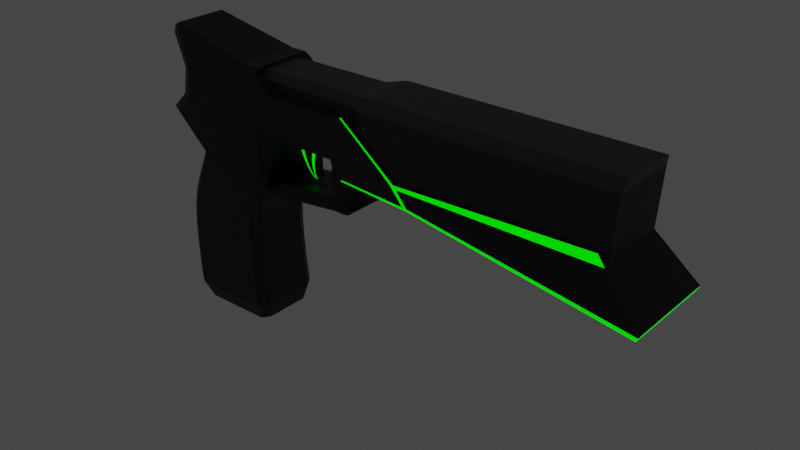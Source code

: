 # Source: pistol.blend  (saved by Blender 2.82.7; exported with 4.5.12 LTS)
import bpy
from mathutils import Matrix  # noqa: F401  (used for matrix-valued properties, if any)

bpy.ops.wm.read_factory_settings(use_empty=True)
scene = bpy.context.scene
scene.name = 'Scene'

# ---- collections
col_collection = bpy.data.collections.new('Collection'); scene.collection.children.link(col_collection)

# ---- materials (node trees are filled in below, after node groups)
mat_material_002 = bpy.data.materials.new('Material.002')
mat_material_002.use_transparent_shadow = False
mat_material_004 = bpy.data.materials.new('Material.004')
mat_material_004.use_transparent_shadow = False
mat_material_001 = bpy.data.materials.new('Material.001')
mat_material_001.use_transparent_shadow = False
mat_material_003 = bpy.data.materials.new('Material.003')
mat_material_003.use_transparent_shadow = False

# ---- material node trees
mat_material_002.use_nodes = True; mat_material_002.node_tree.nodes.clear()
_N = mat_material_002.node_tree.nodes; _L = mat_material_002.node_tree.links
n0 = _N.new('ShaderNodeOutputMaterial'); n0.name = 'Material Output'; n0.location = (300, 300)
n1 = _N.new('ShaderNodeBsdfPrincipled'); n1.name = 'Principled BSDF'; n1.location = (10, 300)
n1.distribution = 'GGX'
n1.subsurface_method = 'BURLEY'
n1.inputs[0].default_value = (0.06529, 0.06529, 0.06529, 1.0)
n1.inputs[3].default_value = 1.45
n1.inputs[27].default_value = (0.0, 0.0, 0.0, 1.0)
n1.inputs[28].default_value = 1.0
_L.new(n1.outputs[0], n0.inputs[0])
n0.is_active_output = True
mat_material_004.use_nodes = True; mat_material_004.node_tree.nodes.clear()
_N = mat_material_004.node_tree.nodes; _L = mat_material_004.node_tree.links
n0 = _N.new('ShaderNodeOutputMaterial'); n0.name = 'Material Output'; n0.location = (300, 300)
n1 = _N.new('ShaderNodeBsdfPrincipled'); n1.name = 'Principled BSDF'; n1.location = (10, 300)
n1.distribution = 'GGX'
n1.subsurface_method = 'BURLEY'
n1.inputs[0].default_value = (0.01607, 0.01607, 0.01607, 1.0)
n1.inputs[3].default_value = 1.45
n1.inputs[27].default_value = (0.0, 0.0, 0.0, 1.0)
n1.inputs[28].default_value = 1.0
_L.new(n1.outputs[0], n0.inputs[0])
n0.is_active_output = True
mat_material_001.use_nodes = True; mat_material_001.node_tree.nodes.clear()
_N = mat_material_001.node_tree.nodes; _L = mat_material_001.node_tree.links
n0 = _N.new('ShaderNodeOutputMaterial'); n0.name = 'Material Output'; n0.location = (300, 300)
n1 = _N.new('ShaderNodeBsdfPrincipled'); n1.name = 'Principled BSDF'; n1.location = (10, 300)
n1.distribution = 'GGX'
n1.subsurface_method = 'BURLEY'
n1.inputs[0].default_value = (0.007221, 0.007221, 0.007221, 1.0)
n1.inputs[3].default_value = 1.45
n1.inputs[27].default_value = (0.0, 0.0, 0.0, 1.0)
n1.inputs[28].default_value = 1.0
_L.new(n1.outputs[0], n0.inputs[0])
n0.is_active_output = True
mat_material_003.use_nodes = True; mat_material_003.node_tree.nodes.clear()
_N = mat_material_003.node_tree.nodes; _L = mat_material_003.node_tree.links
n0 = _N.new('ShaderNodeOutputMaterial'); n0.name = 'Material Output'; n0.location = (300, 300)
n1 = _N.new('ShaderNodeEmission'); n1.name = 'Emission'; n1.location = (10, 300)
n1.inputs[0].default_value = (0.0001562, 0.2476, 0.0, 1.0)
n1.inputs[1].default_value = 5.0
_L.new(n1.outputs[0], n0.inputs[0])
n0.is_active_output = True

# ---- world
world_world = bpy.data.worlds.new('World'); scene.world = world_world
world_world.use_nodes = True; world_world.node_tree.nodes.clear()
_N = world_world.node_tree.nodes; _L = world_world.node_tree.links
n0 = _N.new('ShaderNodeOutputWorld'); n0.name = 'World Output'; n0.location = (300, 300)
n1 = _N.new('ShaderNodeBackground'); n1.name = 'Background'; n1.location = (10, 300)
n1.inputs[0].default_value = (0.05088, 0.05088, 0.05088, 1.0)
_L.new(n1.outputs[0], n0.inputs[0])
n0.is_active_output = True
world_world.color = (0.05088, 0.05088, 0.05088)
world_world.use_sun_shadow = False
world_world.sun_shadow_jitter_overblur = 0.0

# ---- meshes
me_cube_001 = bpy.data.meshes.new('Cube.001')
me_cube_001.from_pydata([(-0.9223, -0.8854, -0.8598), (-0.9223, -0.6163, 0.8904), (-0.9223, 0.8854, -0.8598), (-0.9223, 0.6163, 0.8904), (0.9425, -1.0, -1.0), (1.0, -0.811, 1.0), (0.9425, 1.0, -1.0), (1.0, 0.811, 1.0), (-0.9223, -0.76, 0.64), (-0.9223, 0.76, 0.64), (0.9713, 1.0, 0.6706), (0.9713, -1.0, 0.6706), (-0.7939, 1.0, -1.0), (-0.7878, 0.811, 1.0), (-0.7939, -1.0, -1.0), (-0.7878, -0.811, 1.0), (-0.7908, -1.0, 0.6706), (-0.7908, 1.0, 0.6706), (-1.658, 0.8854, -0.8598), (-1.658, -0.8854, -0.8598), (-1.688, -0.76, 0.64), (-1.688, -0.6163, 0.8904), (-1.688, 0.6163, 0.8904), (-1.688, 0.76, 0.64)], [], [(1, 3, 22, 21), (17, 13, 7, 10), (10, 7, 5, 11), (16, 15, 1, 8), (12, 6, 4, 14), (13, 3, 1, 15), (14, 16, 8, 0), (6, 10, 11, 4), (12, 17, 10, 6), (3, 9, 23, 22), (2, 9, 17, 12), (4, 11, 16, 14), (7, 13, 15, 5), (2, 12, 14, 0), (11, 5, 15, 16), (9, 3, 13, 17), (20, 21, 22, 23), (19, 20, 23, 18), (2, 0, 19, 18), (9, 2, 18, 23), (0, 8, 20, 19), (8, 1, 21, 20)])
me_cube_001.polygons.foreach_set('material_index', [0, 0, 0, 0, 0, 0, 1, 1, 1, 0, 1, 1, 0, 0, 0, 0, 0, 0, 0, 1, 1, 0])
_uv = me_cube_001.uv_layers.new(name='UVMap')
_uv.uv.foreach_set('vector', [0.875, 0.75, 0.875, 0.5, 0.875, 0.5, 0.875, 0.75, 0.5, 0.2765, 0.625, 0.2765, 0.625, 0.5, 0.5, 0.5, 0.5, 0.5, 0.625, 0.5, 0.625, 0.75, 0.5, 0.75, 0.5, 0.9735, 0.625, 0.9735, 0.625, 1.0, 0.5, 1.0, 0.1515, 0.5, 0.375, 0.5, 0.375, 0.75, 0.1515, 0.75, 0.8485, 0.5, 0.875, 0.5, 0.875, 0.75, 0.8485, 0.75, 0.375, 0.9735, 0.5, 0.9735, 0.5, 1.0, 0.375, 1.0, 0.375, 0.5, 0.5, 0.5, 0.5, 0.75, 0.375, 0.75, 0.375, 0.2765, 0.5, 0.2765, 0.5, 0.5, 0.375, 0.5, 0.625, 0.25, 0.5, 0.25, 0.5, 0.25, 0.625, 0.25, 0.375, 0.25, 0.5, 0.25, 0.5, 0.2765, 0.375, 0.2765, 0.375, 0.75, 0.5, 0.75, 0.5, 0.9735, 0.375, 0.9735, 0.625, 0.5, 0.8485, 0.5, 0.8485, 0.75, 0.625, 0.75, 0.125, 0.5, 0.1515, 0.5, 0.1515, 0.75, 0.125, 0.75, 0.5, 0.75, 0.625, 0.75, 0.625, 0.9735, 0.5, 0.9735, 0.5, 0.25, 0.625, 0.25, 0.625, 0.2765, 0.5, 0.2765, 0.5, 0.0, 0.625, 0.0, 0.625, 0.25, 0.5, 0.25, 0.375, 0.0, 0.5, 0.0, 0.5, 0.25, 0.375, 0.25, 0.125, 0.5, 0.125, 0.75, 0.125, 0.75, 0.125, 0.5, 0.5, 0.25, 0.375, 0.25, 0.375, 0.25, 0.5, 0.25, 0.375, 1.0, 0.5, 1.0, 0.5, 1.0, 0.375, 1.0, 0.5, 1.0, 0.625, 1.0, 0.625, 1.0, 0.5, 1.0])
me_cube_001.materials.append(mat_material_002)
me_cube_001.materials.append(mat_material_004)
me_cube_001.use_remesh_fix_poles = True
me_cube_001.use_remesh_preserve_attributes = False
me_cube_001.use_mirror_vertex_groups = False
me_cube_001.update()
me_cube_002 = bpy.data.meshes.new('Cube.002')
me_cube_002.from_pydata([(-0.9319, -0.8589, 0.7434), (-1.0, -0.8283, 1.0), (-0.9319, 0.8589, 0.7434), (-1.0, 0.8283, 1.0), (1.187, -1.071, -0.08686), (0.8799, -0.8286, 1.12), (1.187, 1.071, -0.08686), (0.8799, 0.8286, 1.12), (-0.9319, -0.8589, 0.7717), (-0.9319, 0.8589, 0.7717), (1.205, 1.116, 0.01683), (1.206, -1.116, 0.01683), (-0.4163, 0.8415, 0.6007), (-0.5221, 0.8246, 1.031), (-0.4164, -0.8415, 0.6007), (-0.5221, -0.8246, 1.031), (-0.4116, -0.8521, 0.6482), (-0.4117, 0.8521, 0.6482), (-1.0, -0.8273, 2.034), (-1.0, 0.8273, 2.034), (-0.9254, -0.831, 2.065), (-0.9254, 0.831, 2.065), (-1.0, -0.6448, 1.0), (-1.0, 0.6448, 1.0), (-1.0, -0.8273, 2.034), (-1.0, 0.8273, 2.034), (-1.586, -0.6326, 1.0), (-1.586, 0.6326, 1.0), (-1.586, -0.8273, 2.034), (-1.586, 0.8273, 2.034), (-2.572, -0.645, 1.0), (-2.572, 0.645, 1.0), (-2.417, -0.6561, 2.011), (-2.417, 0.6561, 2.011), (-1.685, -0.6898, 2.508), (-1.685, 0.6898, 2.508), (-2.542, -0.5088, 2.844), (-2.542, 0.5088, 2.844), (-1.758, -0.5241, -3.554), (-1.758, 0.5242, -3.554), (-2.354, -0.5886, -3.554), (-2.354, 0.5887, -3.554), (-2.262, 0.691, 0.226), (-2.262, -0.691, 0.226), (-1.649, 0.6153, 0.226), (-1.649, -0.6153, 0.226), (-1.0, 0.8281, 1.233), (-0.6128, 0.826, 1.263), (-0.6128, -0.826, 1.263), (-1.0, -0.8281, 1.233), (-1.0, 0.8281, 1.233), (-1.0, -0.8281, 1.233), (-1.586, 0.8281, 1.233), (-1.586, -0.8281, 1.233), (-2.449, 0.6567, 1.376), (-2.449, -0.6567, 1.376), (-2.31, 0.691, -0.152), (-2.362, 0.691, -0.5301), (-2.401, 0.691, -0.9081), (-2.426, 0.691, -1.286), (-2.436, 0.691, -1.664), (-2.438, 0.691, -2.042), (-2.435, 0.691, -2.42), (-2.431, 0.691, -2.798), (-2.423, 0.691, -3.176), (-1.688, 0.6153, -0.152), (-1.731, 0.6153, -0.5301), (-1.762, 0.6153, -0.9081), (-1.778, 0.6153, -1.286), (-1.779, 0.6153, -1.664), (-1.773, 0.6153, -2.042), (-1.762, 0.6153, -2.42), (-1.749, 0.6153, -2.798), (-1.732, 0.6153, -3.176), (-2.423, -0.691, -3.176), (-2.431, -0.691, -2.798), (-2.435, -0.691, -2.42), (-2.438, -0.691, -2.042), (-2.436, -0.691, -1.664), (-2.426, -0.691, -1.286), (-2.401, -0.691, -0.9081), (-2.362, -0.691, -0.5301), (-2.31, -0.691, -0.152), (-1.732, -0.6153, -3.176), (-1.749, -0.6153, -2.798), (-1.762, -0.6153, -2.42), (-1.773, -0.6153, -2.042), (-1.779, -0.6153, -1.664), (-1.778, -0.6153, -1.286), (-1.762, -0.6153, -0.9081), (-1.731, -0.6153, -0.5301), (-1.688, -0.6153, -0.152), (-1.675, -0.8273, 2.034), (-1.691, -0.8283, 1.0), (-1.675, 0.8273, 2.034), (-1.691, 0.8283, 1.0), (-1.798, -0.6898, 2.508), (-1.798, 0.6898, 2.508), (-1.797, -0.7056, -3.554), (-1.797, 0.7057, -3.554), (-1.686, -0.8283, 0.226), (-1.686, 0.8283, 0.226), (-1.679, 0.8281, 1.233), (-1.679, -0.8281, 1.233), (-1.726, -0.8283, -0.152), (-1.77, -0.8283, -0.5301), (-1.802, -0.8283, -0.9081), (-1.819, -0.8283, -1.286), (-1.821, -0.8283, -1.664), (-1.815, -0.8283, -2.042), (-1.805, -0.8283, -2.42), (-1.794, -0.8283, -2.798), (-1.777, -0.8283, -3.176), (-1.726, 0.8283, -0.152), (-1.77, 0.8283, -0.5301), (-1.802, 0.8283, -0.9081), (-1.819, 0.8283, -1.286), (-1.821, 0.8283, -1.664), (-1.815, 0.8283, -2.042), (-1.805, 0.8283, -2.42), (-1.794, 0.8283, -2.798), (-1.777, 0.8283, -3.176), (-2.323, -0.8273, 2.034), (-2.323, 0.8273, 2.034), (-2.463, 0.8283, 1.0), (-2.463, -0.6113, 2.965), (-2.463, 0.6113, 2.965), (-2.297, 0.7057, -3.554), (-2.205, 0.8283, 0.226), (-2.359, 0.8281, 1.233), (-2.359, -0.8281, 1.233), (-2.252, 0.8283, -0.152), (-2.303, 0.8283, -0.5301), (-2.342, 0.8283, -0.9081), (-2.366, 0.8283, -1.286), (-2.374, 0.8283, -1.664), (-2.375, 0.8283, -2.042), (-2.372, 0.8283, -2.42), (-2.367, 0.8283, -2.798), (-2.357, 0.8283, -3.176), (-2.463, -0.8283, 1.0), (-2.297, -0.7056, -3.554), (-2.205, -0.8283, 0.226), (-2.252, -0.8283, -0.152), (-2.303, -0.8283, -0.5301), (-2.342, -0.8283, -0.9081), (-2.366, -0.8283, -1.286), (-2.374, -0.8283, -1.664), (-2.375, -0.8283, -2.042), (-2.372, -0.8283, -2.42), (-2.367, -0.8283, -2.798), (-2.357, -0.8283, -3.176), (-2.499, 0.6561, 2.723), (-1.677, 0.8273, 2.347), (-1.677, -0.8273, 2.347), (-2.499, -0.6561, 2.723), (-1.756, -0.8273, 2.347), (-1.756, 0.8273, 2.347), (-2.415, -0.7651, 2.811), (-2.415, 0.7651, 2.811), (-1.086, 0.6422, 1.0), (-1.086, 0.8273, 2.034), (-1.086, -0.6422, 1.0), (-1.086, -0.8273, 2.034), (-1.086, -0.8281, 1.233), (-1.086, 0.8281, 1.233), (-0.9358, -0.5583, -0.06479), (-0.9358, 0.5601, -0.06479), (-1.022, 0.5579, -0.1566), (-1.022, -0.5561, -0.1566), (-1.018, -0.5666, 0.8554), (-1.027, -0.5666, 0.7109), (-1.03, -0.5666, 0.5663), (-1.026, -0.5666, 0.4217), (-1.019, -0.5666, 0.2771), (-1.005, -0.5666, 0.1325), (-0.9752, -0.5666, -0.01203), (-0.9752, 0.5666, -0.01203), (-1.005, 0.5666, 0.1325), (-1.019, 0.5666, 0.2771), (-1.026, 0.5666, 0.4217), (-1.03, 0.5666, 0.5663), (-1.027, 0.5666, 0.7109), (-1.018, 0.5666, 0.8554), (-1.104, 0.5227, 0.8554), (-1.113, 0.5227, 0.7109), (-1.116, 0.5227, 0.5663), (-1.112, 0.5227, 0.4217), (-1.105, 0.5227, 0.2771), (-1.092, 0.5301, 0.1325), (-1.061, 0.6422, -0.01203), (-1.061, -0.6422, -0.01203), (-1.092, -0.5253, 0.1325), (-1.105, -0.5227, 0.2771), (-1.112, -0.5227, 0.4217), (-1.116, -0.5227, 0.5663), (-1.113, -0.5227, 0.7109), (-1.104, -0.5227, 0.8554), (-1.03, 0.8273, 2.034), (-1.03, 0.6439, 1.0), (-1.03, -0.6439, 1.0), (-1.03, -0.8273, 2.034), (-1.03, -0.8281, 1.233), (-1.03, 0.8281, 1.233), (-0.9662, 0.5593, -0.1566), (-0.9662, -0.5575, -0.1566), (-1.049, 0.6439, 0.8554), (-1.058, 0.6439, 0.7109), (-1.061, 0.6439, 0.5663), (-1.056, 0.6439, 0.4217), (-1.049, 0.6439, 0.2771), (-1.036, 0.6439, 0.1325), (-1.006, 0.6439, -0.01203), (-1.049, -0.6439, 0.8554), (-1.058, -0.6439, 0.7109), (-1.061, -0.6439, 0.5663), (-1.056, -0.6439, 0.4217), (-1.049, -0.6439, 0.2771), (-1.036, -0.6439, 0.1325), (-1.006, -0.6439, -0.01203), (-1.714, -0.5327, -0.3808), (-1.714, 0.5813, -0.3808), (-1.693, 0.6692, -0.1984), (-1.678, 0.5523, -0.05519), (-1.693, -0.6153, -0.1984), (-1.678, -0.5032, -0.05519), (-1.0, -0.6448, 1.0), (-1.086, -0.6422, 1.0), (-1.03, -0.6439, 1.0), (-0.9566, -0.5666, -0.03693), (-1.043, 0.6422, -0.08027), (-0.9566, 0.5666, -0.03693), (-1.043, -0.6422, -0.08027), (-0.987, 0.6439, -0.08027), (-0.987, -0.6439, -0.08027), (-1.703, 0.6692, -0.2845), (-1.703, -0.6153, -0.2845), (-1.06, 0.643, 1.0), (-1.06, -0.8273, 2.034), (-1.06, -0.8281, 1.233), (-1.06, 0.8281, 1.233), (-0.9962, 0.5936, -0.1566), (-0.9962, -0.5918, -0.1566), (-1.079, 0.6152, 0.8554), (-1.088, 0.6152, 0.7109), (-1.091, 0.6152, 0.5663), (-1.086, 0.6152, 0.4217), (-1.079, 0.6152, 0.2771), (-1.066, 0.6194, 0.1325), (-1.036, 0.6834, -0.01203), (-1.06, 0.8273, 2.034), (-1.079, -0.6152, 0.8554), (-1.088, -0.6152, 0.7109), (-1.091, -0.6152, 0.5663), (-1.086, -0.6152, 0.4217), (-1.079, -0.6152, 0.2771), (-1.066, -0.6167, 0.1325), (-1.036, -0.6834, -0.01203), (-1.017, 0.6834, -0.08027), (-1.017, -0.6834, -0.08027), (-0.9319, 0.1686, 0.7434), (-0.9319, -0.1674, 0.7434), (-1.0, -0.1614, 1.0), (-1.0, 0.1626, 1.0), (1.187, -0.2088, -0.08686), (1.187, 0.2101, -0.08686), (0.8799, 0.1627, 1.12), (0.8799, -0.1615, 1.12), (1.205, 0.2189, 0.01683), (1.205, -0.2177, 0.01683), (-0.9319, -0.1674, 0.7717), (-0.9319, 0.1686, 0.7717), (-0.5221, 0.1619, 1.031), (-0.5221, -0.1607, 1.031), (-0.4163, 0.1652, 0.6007), (-0.4164, -0.164, 0.6007), (-1.0, -0.1612, 2.034), (-1.0, 0.1624, 2.034), (-0.9254, 0.1632, 2.065), (-0.9254, -0.1619, 2.065), (-1.0, -0.1255, 1.0), (-1.0, 0.1267, 1.0), (-1.0, -0.1612, 2.034), (-1.0, 0.1624, 2.034), (-1.586, -0.1231, 1.0), (-1.586, 0.1243, 1.0), (-1.586, -0.1612, 2.034), (-1.586, 0.1624, 2.034), (-2.572, -0.1256, 1.0), (-2.572, 0.1268, 1.0), (-2.417, -0.1277, 2.011), (-2.417, 0.1289, 2.011), (-1.685, -0.1343, 2.508), (-1.685, 0.1355, 2.508), (-2.542, -0.09892, 2.844), (-2.542, 0.1001, 2.844), (-1.758, -0.102, -3.554), (-1.758, 0.1031, -3.554), (-2.354, -0.1146, -3.554), (-2.354, 0.1157, -3.554), (-1.649, -0.1197, 0.226), (-1.649, 0.121, 0.226), (-2.262, 0.1358, 0.226), (-2.262, -0.1346, 0.226), (-2.449, -0.1278, 1.376), (-2.449, 0.1291, 1.376), (-0.6128, 0.1622, 1.263), (-0.6128, -0.161, 1.263), (-1.688, -0.1197, -0.152), (-1.688, 0.121, -0.152), (-1.731, -0.1197, -0.5301), (-1.731, 0.121, -0.5301), (-1.762, -0.1197, -0.9081), (-1.762, 0.121, -0.9081), (-1.778, -0.1197, -1.286), (-1.778, 0.121, -1.286), (-1.779, -0.1197, -1.664), (-1.779, 0.121, -1.664), (-1.773, -0.1197, -2.042), (-1.773, 0.121, -2.042), (-1.762, -0.1197, -2.42), (-1.762, 0.121, -2.42), (-1.749, -0.1197, -2.798), (-1.749, 0.121, -2.798), (-1.732, -0.1197, -3.176), (-1.732, 0.121, -3.176), (-2.31, 0.1358, -0.152), (-2.31, -0.1346, -0.152), (-2.362, 0.1358, -0.5301), (-2.362, -0.1346, -0.5301), (-2.401, 0.1358, -0.9081), (-2.401, -0.1346, -0.9081), (-2.426, 0.1358, -1.286), (-2.426, -0.1346, -1.286), (-2.436, 0.1358, -1.664), (-2.436, -0.1346, -1.664), (-2.438, 0.1358, -2.042), (-2.438, -0.1346, -2.042), (-2.435, 0.1358, -2.42), (-2.435, -0.1346, -2.42), (-2.431, 0.1358, -2.798), (-2.431, -0.1346, -2.798), (-2.423, 0.1358, -3.176), (-2.423, -0.1346, -3.176), (-1.797, -0.1375, -3.554), (-1.797, 0.1386, -3.554), (-1.798, 0.1355, 2.508), (-1.798, -0.1343, 2.508), (-2.297, -0.1375, -3.554), (-2.297, 0.1386, -3.554), (-2.463, 0.1202, 2.965), (-2.463, -0.119, 2.965), (-2.499, -0.1277, 2.723), (-2.499, 0.1289, 2.723), (-1.677, 0.1624, 2.347), (-1.677, -0.1612, 2.347), (-1.086, 0.1624, 2.034), (-1.086, -0.1612, 2.034), (-1.086, -0.125, 1.0), (-1.086, 0.1262, 1.0), (-0.9358, -0.1083, -0.06479), (-0.9358, 0.1105, -0.06479), (-1.022, -0.1078, -0.1566), (-1.022, 0.1101, -0.1566), (-1.104, 0.1029, 0.8554), (-1.104, -0.1016, 0.8554), (-1.113, 0.1029, 0.7108), (-1.113, -0.1016, 0.7108), (-1.116, 0.1029, 0.5663), (-1.116, -0.1016, 0.5663), (-1.112, 0.1029, 0.4217), (-1.112, -0.1016, 0.4217), (-1.105, 0.1029, 0.2771), (-1.105, -0.1016, 0.2771), (-1.092, 0.1053, 0.1325), (-1.092, -0.1012, 0.1325), (-1.018, -0.1102, 0.8554), (-1.018, 0.1114, 0.8554), (-1.027, -0.1102, 0.7108), (-1.027, 0.1114, 0.7108), (-1.03, -0.1102, 0.5663), (-1.03, 0.1114, 0.5663), (-1.026, -0.1102, 0.4217), (-1.026, 0.1114, 0.4217), (-1.019, -0.1102, 0.2771), (-1.019, 0.1114, 0.2771), (-1.005, -0.1102, 0.1325), (-1.005, 0.1114, 0.1325), (-0.9752, -0.1102, -0.01203), (-0.9752, 0.1114, -0.01203), (-0.9662, -0.1081, -0.1566), (-0.9662, 0.1104, -0.1566), (-1.03, 0.1624, 2.034), (-1.03, -0.1612, 2.034), (-1.714, -0.09409, -0.3808), (-1.714, 0.1238, -0.3808), (-1.678, 0.1183, -0.05519), (-1.678, -0.0882, -0.05519), (-1.693, 0.1421, -0.1984), (-1.693, -0.1092, -0.1984), (-1.703, 0.1421, -0.2845), (-1.703, -0.1092, -0.2845), (-0.9566, -0.1102, -0.03693), (-0.9566, 0.1114, -0.03693), (-0.9962, -0.1148, -0.1566), (-0.9962, 0.1171, -0.1566), (-1.06, 0.1624, 2.034), (-1.06, -0.1612, 2.034), (-1.303, 0.639, 1.0), (-1.49, 0.6358, 1.0), (-1.303, -0.639, 1.0), (-1.49, -0.6358, 1.0), (-1.303, -0.8273, 2.034), (-1.49, -0.8273, 2.034), (-1.303, -0.8281, 1.233), (-1.49, -0.8281, 1.233), (-1.303, 0.8281, 1.233), (-1.49, 0.8281, 1.233), (-1.49, 0.8273, 2.034), (-1.303, 0.8273, 2.034), (-1.303, -0.1612, 2.034), (-1.49, -0.1612, 2.034), (-1.303, 0.1624, 2.034), (-1.49, 0.1624, 2.034), (-1.303, 0.1256, 1.0), (-1.49, 0.125, 1.0), (-1.303, -0.1244, 1.0), (-1.49, -0.1238, 1.0), (-1.363, 0.1256, 0.1342), (-1.383, 0.125, 0.1342), (-1.363, -0.1244, 0.1342), (-1.383, -0.1238, 0.1342), (-1.503, 0.125, 0.8918), (-1.507, 0.125, 0.7835), (-1.499, 0.125, 0.6753), (-1.485, 0.125, 0.5671), (-1.468, 0.125, 0.4588), (-1.447, 0.125, 0.3506), (-1.421, 0.125, 0.2424), (-1.421, -0.1238, 0.2424), (-1.447, -0.1238, 0.3506), (-1.468, -0.1238, 0.4588), (-1.485, -0.1238, 0.5671), (-1.499, -0.1238, 0.6753), (-1.507, -0.1238, 0.7835), (-1.503, -0.1238, 0.8918), (-1.38, -0.1244, 0.2424), (-1.385, -0.1244, 0.3506), (-1.385, -0.1244, 0.4588), (-1.382, -0.1244, 0.5671), (-1.375, -0.1244, 0.6753), (-1.362, -0.1244, 0.7835), (-1.337, -0.1244, 0.8918), (-1.337, 0.1256, 0.8918), (-1.362, 0.1256, 0.7835), (-1.375, 0.1256, 0.6753), (-1.382, 0.1256, 0.5671), (-1.385, 0.1256, 0.4588), (-1.385, 0.1256, 0.3506), (-1.38, 0.1256, 0.2424), (-0.4438, 0.8425, 0.6083), (-0.5475, -0.8248, 1.029), (-0.4394, -0.8525, 0.6548), (-0.5475, 0.8248, 1.029), (-0.4439, -0.8425, 0.6083), (-0.4394, 0.8525, 0.6548), (-0.9421, -0.8308, 2.063), (-0.9421, 0.8308, 2.063), (-0.6335, -0.8261, 1.262), (-0.6335, 0.8261, 1.262), (-0.9421, 0.1631, 2.063), (-0.9421, -0.1619, 2.063), (-0.4438, 0.1654, 0.6083), (-0.4438, -0.1642, 0.6083), (-0.9882, -0.8336, 0.9605), (-0.9882, 0.8336, 0.9605), (0.9363, 0.8784, 0.9294), (0.9363, -0.8784, 0.9294), (-0.5029, -0.8293, 0.9644), (-0.5029, 0.8293, 0.9644), (0.9363, 0.1724, 0.9294), (0.9363, -0.1712, 0.9294), (-0.9882, -0.1625, 0.9605), (-0.9882, 0.1637, 0.9605), (-0.5288, 0.8296, 0.9642), (-0.5288, -0.8296, 0.9642), (-1.346, 0.6383, 1.0), (-1.346, -0.6383, 1.0), (-1.346, -0.8273, 2.034), (-1.346, -0.8281, 1.233), (-1.346, 0.8281, 1.233), (-1.346, 0.8273, 2.034), (-1.346, -0.1612, 2.034), (-1.346, 0.1624, 2.034), (-1.346, 0.1255, 1.0), (-1.346, -0.1242, 1.0), (-1.368, 0.1255, 0.1342), (-1.368, -0.1242, 0.1342), (-1.376, 0.1255, 0.8918), (-1.395, 0.1255, 0.7835), (-1.403, 0.1255, 0.6753), (-1.406, 0.1255, 0.5671), (-1.405, 0.1255, 0.4588), (-1.399, 0.1255, 0.3506), (-1.389, 0.1255, 0.2424), (-1.376, -0.1242, 0.8918), (-1.395, -0.1242, 0.7835), (-1.403, -0.1242, 0.6753), (-1.406, -0.1242, 0.5671), (-1.405, -0.1242, 0.4588), (-1.399, -0.1242, 0.3506), (-1.389, -0.1242, 0.2424), (-1.452, 0.6365, 1.0), (-1.452, -0.6365, 1.0), (-1.452, -0.8273, 2.034), (-1.452, -0.8281, 1.233), (-1.452, 0.8281, 1.233), (-1.452, -0.1612, 2.034), (-1.452, 0.1624, 2.034), (-1.452, 0.1251, 1.0), (-1.452, -0.1239, 1.0), (-1.379, 0.1251, 0.1342), (-1.379, -0.1239, 0.1342), (-1.469, 0.1251, 0.8918), (-1.477, 0.1251, 0.7835), (-1.474, 0.1251, 0.6753), (-1.464, 0.1251, 0.5671), (-1.451, 0.1251, 0.4588), (-1.434, 0.1251, 0.3506), (-1.412, 0.1251, 0.2424), (-1.452, 0.8273, 2.034), (-1.469, -0.1239, 0.8918), (-1.477, -0.1239, 0.7835), (-1.474, -0.1239, 0.6753), (-1.464, -0.1239, 0.5671), (-1.451, -0.1239, 0.4588), (-1.434, -0.1239, 0.3506), (-1.412, -0.1239, 0.2424)], [], [(483, 263, 3, 475), (479, 13, 7, 476), (481, 267, 5, 477), (485, 461, 1, 474), (275, 264, 4, 14), (469, 46, 19, 467), (464, 462, 8, 0), (264, 269, 11, 4), (12, 17, 10, 6), (260, 271, 9, 2), (460, 465, 17, 12), (4, 11, 16, 14), (267, 273, 15, 5), (473, 275, 14, 464), (477, 5, 15, 478), (484, 463, 13, 479), (471, 276, 18, 466), (306, 47, 21, 278), (46, 3, 23, 50), (468, 48, 20, 466), (417, 409, 27, 52), (277, 19, 25, 283), (49, 18, 24, 51), (262, 1, 22, 280), (130, 122, 32, 55), (427, 411, 26, 284), (415, 413, 28, 53), (423, 418, 29, 287), (304, 55, 32, 290), (159, 152, 37, 126), (129, 124, 31, 54), (342, 64, 41, 299), (350, 126, 37, 295), (354, 153, 35, 293), (156, 154, 34, 96), (352, 155, 36, 294), (348, 141, 40, 298), (121, 73, 39, 99), (151, 74, 40, 141), (324, 83, 38, 296), (284, 26, 45, 300), (140, 30, 43, 142), (95, 27, 44, 101), (289, 31, 42, 302), (123, 129, 54, 33), (288, 30, 55, 304), (411, 415, 53, 26), (140, 130, 55, 30), (1, 49, 51, 22), (418, 417, 52, 29), (461, 15, 48, 468), (19, 46, 50, 25), (272, 13, 47, 306), (463, 3, 46, 469), (300, 45, 91, 308), (308, 91, 90, 310), (310, 90, 89, 312), (312, 89, 88, 314), (314, 88, 87, 316), (316, 87, 86, 318), (318, 86, 85, 320), (320, 85, 84, 322), (322, 84, 83, 324), (142, 43, 82, 143), (143, 82, 81, 144), (144, 81, 80, 145), (145, 80, 79, 146), (146, 79, 78, 147), (147, 78, 77, 148), (148, 77, 76, 149), (149, 76, 75, 150), (150, 75, 74, 151), (101, 44, 65, 113), (113, 65, 66, 114), (114, 66, 67, 115), (115, 67, 68, 116), (116, 68, 69, 117), (117, 69, 70, 118), (118, 70, 71, 119), (119, 71, 72, 120), (120, 72, 73, 121), (302, 42, 56, 326), (326, 56, 57, 328), (328, 57, 58, 330), (330, 58, 59, 332), (332, 59, 60, 334), (334, 60, 61, 336), (336, 61, 62, 338), (338, 62, 63, 340), (340, 63, 64, 342), (138, 120, 121, 139), (137, 119, 120, 138), (136, 118, 119, 137), (135, 117, 118, 136), (134, 116, 117, 135), (133, 115, 116, 134), (132, 114, 115, 133), (131, 113, 114, 132), (128, 101, 113, 131), (84, 111, 112, 83), (85, 110, 111, 84), (86, 109, 110, 85), (87, 108, 109, 86), (88, 107, 108, 87), (89, 106, 107, 88), (90, 105, 106, 89), (91, 104, 105, 90), (45, 100, 104, 91), (26, 53, 103, 93), (29, 52, 102, 94), (124, 95, 101, 128), (26, 93, 100, 45), (83, 112, 98, 38), (139, 121, 99, 127), (296, 38, 98, 344), (158, 156, 96, 125), (293, 35, 97, 346), (52, 27, 95, 102), (153, 157, 97, 35), (53, 28, 92, 103), (155, 158, 125, 36), (64, 139, 127, 41), (31, 124, 128, 42), (42, 128, 131, 56), (56, 131, 132, 57), (57, 132, 133, 58), (58, 133, 134, 59), (59, 134, 135, 60), (60, 135, 136, 61), (61, 136, 137, 62), (62, 137, 138, 63), (63, 138, 139, 64), (111, 150, 151, 112), (110, 149, 150, 111), (109, 148, 149, 110), (108, 147, 148, 109), (107, 146, 147, 108), (106, 145, 146, 107), (105, 144, 145, 106), (104, 143, 144, 105), (100, 142, 143, 104), (93, 103, 130, 140), (94, 102, 129, 123), (93, 140, 142, 100), (112, 151, 141, 98), (344, 98, 141, 348), (346, 97, 126, 350), (102, 95, 124, 129), (157, 159, 126, 97), (103, 92, 122, 130), (94, 123, 159, 157), (32, 122, 158, 155), (29, 94, 157, 153), (122, 92, 156, 158), (290, 32, 155, 352), (92, 28, 154, 156), (287, 29, 153, 354), (123, 33, 152, 159), (250, 240, 165, 161), (200, 202, 239, 164, 162), (406, 250, 161, 356), (239, 238, 163, 164), (402, 229, 166, 360), (240, 237, 160, 165), (404, 242, 169, 362), (232, 191, 224, 236), (259, 232, 169, 242), (233, 231, 167, 204), (199, 23, 183, 206), (206, 183, 182, 207), (207, 182, 181, 208), (208, 181, 180, 209), (209, 180, 179, 210), (210, 179, 178, 211), (211, 178, 177, 212), (200, 162, 197, 251, 213), (251, 197, 196, 252), (252, 196, 195, 253), (253, 195, 194, 254), (254, 194, 193, 255), (255, 193, 192, 256), (256, 192, 191, 257), (359, 160, 184, 364), (364, 184, 185, 366), (366, 185, 186, 368), (368, 186, 187, 370), (370, 187, 188, 372), (372, 188, 189, 374), (374, 189, 223, 396), (280, 22, 170, 376), (376, 170, 171, 378), (378, 171, 172, 380), (380, 172, 173, 382), (382, 173, 174, 384), (384, 174, 175, 386), (386, 175, 176, 388), (175, 218, 219, 176), (174, 217, 218, 175), (173, 216, 217, 174), (172, 215, 216, 173), (171, 214, 215, 172), (170, 213, 214, 171), (22, 200, 213, 170), (248, 211, 212, 249), (247, 210, 211, 248), (246, 209, 210, 247), (245, 208, 209, 246), (244, 207, 208, 245), (243, 206, 207, 244), (237, 199, 206, 243), (258, 233, 204, 241), (229, 234, 205, 166), (360, 166, 205, 390), (50, 23, 199, 203), (51, 24, 201, 202), (283, 25, 198, 392), (22, 51, 202, 200), (25, 50, 203, 198), (400, 235, 221, 395), (396, 223, 222, 398), (362, 169, 220, 394), (191, 192, 225, 224), (230, 168, 221, 235), (189, 190, 222, 223), (22, 200, 228, 226), (200, 162, 227, 228), (190, 230, 235, 222), (398, 222, 235, 400), (176, 219, 234, 229), (249, 212, 233, 258), (212, 177, 231, 233), (257, 191, 232, 259), (169, 232, 236, 220), (388, 176, 229, 402), (219, 257, 259, 234), (190, 249, 258, 230), (230, 258, 241, 168), (160, 237, 243, 184), (184, 243, 244, 185), (185, 244, 245, 186), (186, 245, 246, 187), (187, 246, 247, 188), (188, 247, 248, 189), (189, 248, 249, 190), (218, 256, 257, 219), (217, 255, 256, 218), (216, 254, 255, 217), (215, 253, 254, 216), (214, 252, 253, 215), (213, 251, 252, 214), (234, 259, 242, 205), (390, 205, 242, 404), (203, 199, 237, 240), (202, 201, 238, 239), (392, 198, 250, 406), (198, 203, 240, 250), (201, 393, 407, 238), (393, 392, 406, 407), (204, 391, 405, 241), (391, 390, 404, 405), (177, 389, 403, 231), (389, 388, 402, 403), (224, 399, 401, 236), (399, 398, 400, 401), (168, 363, 395, 221), (363, 362, 394, 395), (225, 397, 399, 224), (397, 396, 398, 399), (236, 401, 394, 220), (401, 400, 395, 394), (24, 282, 393, 201), (282, 283, 392, 393), (167, 361, 391, 204), (361, 360, 390, 391), (178, 387, 389, 177), (387, 386, 388, 389), (179, 385, 387, 178), (385, 384, 386, 387), (180, 383, 385, 179), (383, 382, 384, 385), (181, 381, 383, 180), (381, 380, 382, 383), (182, 379, 381, 181), (379, 378, 380, 381), (183, 377, 379, 182), (377, 376, 378, 379), (23, 281, 377, 183), (281, 280, 376, 377), (192, 375, 397, 225), (375, 374, 396, 397), (193, 373, 375, 192), (373, 372, 374, 375), (194, 371, 373, 193), (371, 370, 372, 373), (195, 369, 371, 194), (369, 368, 370, 371), (196, 367, 369, 195), (367, 366, 368, 369), (197, 365, 367, 196), (365, 364, 366, 367), (162, 358, 365, 197), (358, 359, 364, 365), (241, 405, 363, 168), (405, 404, 362, 363), (231, 403, 361, 167), (403, 402, 360, 361), (238, 407, 357, 163), (407, 406, 356, 357), (28, 286, 355, 154), (286, 287, 354, 355), (33, 291, 353, 152), (291, 290, 352, 353), (96, 347, 351, 125), (347, 346, 350, 351), (99, 345, 349, 127), (345, 344, 348, 349), (34, 292, 347, 96), (292, 293, 346, 347), (39, 297, 345, 99), (297, 296, 344, 345), (75, 341, 343, 74), (341, 340, 342, 343), (76, 339, 341, 75), (339, 338, 340, 341), (77, 337, 339, 76), (337, 336, 338, 339), (78, 335, 337, 77), (335, 334, 336, 337), (79, 333, 335, 78), (333, 332, 334, 335), (80, 331, 333, 79), (331, 330, 332, 333), (81, 329, 331, 80), (329, 328, 330, 331), (82, 327, 329, 81), (327, 326, 328, 329), (43, 303, 327, 82), (303, 302, 326, 327), (72, 323, 325, 73), (323, 322, 324, 325), (71, 321, 323, 72), (321, 320, 322, 323), (70, 319, 321, 71), (319, 318, 320, 321), (69, 317, 319, 70), (317, 316, 318, 319), (68, 315, 317, 69), (315, 314, 316, 317), (67, 313, 315, 68), (313, 312, 314, 315), (66, 311, 313, 67), (311, 310, 312, 313), (65, 309, 311, 66), (309, 308, 310, 311), (44, 301, 309, 65), (301, 300, 308, 309), (15, 273, 307, 48), (273, 272, 306, 307), (31, 289, 305, 54), (289, 288, 304, 305), (30, 288, 303, 43), (288, 289, 302, 303), (27, 285, 301, 44), (285, 284, 300, 301), (73, 325, 297, 39), (325, 324, 296, 297), (127, 349, 299, 41), (349, 348, 298, 299), (152, 353, 295, 37), (353, 352, 294, 295), (154, 355, 292, 34), (355, 354, 293, 292), (125, 351, 294, 36), (351, 350, 295, 294), (74, 343, 298, 40), (343, 342, 299, 298), (54, 305, 291, 33), (305, 304, 290, 291), (413, 421, 286, 28), (421, 423, 287, 286), (409, 425, 285, 27), (425, 427, 284, 285), (3, 263, 281, 23), (263, 262, 280, 281), (18, 276, 282, 24), (276, 277, 283, 282), (48, 307, 279, 20), (307, 306, 278, 279), (467, 19, 277, 470), (470, 277, 276, 471), (460, 12, 274, 472), (472, 274, 275, 473), (7, 13, 272, 266), (266, 272, 273, 267), (0, 8, 270, 261), (261, 270, 271, 260), (6, 10, 268, 265), (265, 268, 269, 264), (12, 6, 265, 274), (274, 265, 264, 275), (476, 7, 266, 480), (480, 266, 267, 481), (474, 1, 262, 482), (482, 262, 263, 483), (359, 358, 426, 424), (439, 438, 429, 431), (160, 359, 424, 408), (512, 519, 425, 409), (357, 356, 422, 420), (517, 518, 423, 421), (163, 357, 420, 412), (514, 517, 421, 413), (161, 165, 416, 419), (530, 516, 417, 418), (162, 164, 414, 410), (513, 515, 415, 411), (356, 161, 419, 422), (518, 530, 418, 423), (164, 163, 412, 414), (515, 514, 413, 415), (358, 162, 410, 426), (520, 513, 411, 427), (165, 160, 408, 416), (516, 512, 409, 417), (521, 522, 431, 429), (537, 439, 431, 522), (504, 459, 428, 496), (459, 446, 430, 428), (424, 426, 452, 453), (453, 452, 451, 454), (454, 451, 450, 455), (455, 450, 449, 456), (456, 449, 448, 457), (457, 448, 447, 458), (458, 447, 446, 459), (494, 424, 453, 498), (498, 453, 454, 499), (499, 454, 455, 500), (500, 455, 456, 501), (501, 456, 457, 502), (502, 457, 458, 503), (503, 458, 459, 504), (520, 427, 445, 531), (531, 445, 444, 532), (532, 444, 443, 533), (533, 443, 442, 534), (534, 442, 441, 535), (535, 441, 440, 536), (536, 440, 439, 537), (427, 425, 432, 445), (445, 432, 433, 444), (444, 433, 434, 443), (443, 434, 435, 442), (442, 435, 436, 441), (441, 436, 437, 440), (440, 437, 438, 439), (260, 472, 473, 261), (2, 460, 472, 260), (278, 470, 471, 279), (21, 467, 470, 278), (13, 463, 469, 47), (1, 461, 468, 49), (49, 468, 466, 18), (279, 471, 466, 20), (475, 3, 463, 484), (261, 473, 464, 0), (2, 9, 465, 460), (14, 16, 462, 464), (47, 469, 467, 21), (478, 15, 461, 485), (16, 478, 485, 462), (9, 475, 484, 465), (270, 482, 483, 271), (8, 474, 482, 270), (268, 480, 481, 269), (10, 476, 480, 268), (465, 484, 479, 17), (11, 477, 478, 16), (462, 485, 474, 8), (269, 481, 477, 11), (17, 479, 476, 10), (271, 483, 475, 9), (447, 510, 511, 446), (448, 509, 510, 447), (449, 508, 509, 448), (450, 507, 508, 449), (451, 506, 507, 450), (452, 505, 506, 451), (426, 495, 505, 452), (528, 503, 504, 529), (527, 502, 503, 528), (526, 501, 502, 527), (525, 500, 501, 526), (524, 499, 500, 525), (523, 498, 499, 524), (519, 494, 498, 523), (529, 504, 496, 521), (446, 511, 497, 430), (428, 430, 497, 496), (416, 408, 486, 490), (426, 410, 487, 495), (414, 412, 488, 489), (422, 419, 491, 493), (410, 414, 489, 487), (419, 416, 490, 491), (412, 420, 492, 488), (420, 422, 493, 492), (408, 424, 494, 486), (438, 529, 521, 429), (425, 519, 523, 432), (432, 523, 524, 433), (433, 524, 525, 434), (434, 525, 526, 435), (435, 526, 527, 436), (436, 527, 528, 437), (437, 528, 529, 438), (510, 536, 537, 511), (509, 535, 536, 510), (508, 534, 535, 509), (507, 533, 534, 508), (506, 532, 533, 507), (505, 531, 532, 506), (495, 520, 531, 505), (511, 537, 522, 497), (496, 497, 522, 521), (490, 486, 512, 516), (495, 487, 513, 520), (489, 488, 514, 515), (493, 491, 530, 518), (487, 489, 515, 513), (491, 490, 516, 530), (488, 492, 517, 514), (492, 493, 518, 517), (486, 494, 519, 512)])
me_cube_002.polygons.foreach_set('material_index', [0, 1, 0, 0, 0, 0, 1, 1, 1, 0, 1, 1, 0, 0, 1, 1, 0, 0, 0, 1, 0, 0, 0, 0, 0, 0, 0, 0, 0, 0, 0, 0, 0, 0, 0, 0, 0, 0, 0, 0, 0, 0, 0, 0, 0, 0, 0, 0, 0, 0, 1, 0, 0, 0, 0, 0, 0, 0, 0, 0, 0, 0, 0, 0, 0, 0, 0, 0, 0, 0, 0, 0, 0, 0, 0, 0, 0, 0, 0, 0, 0, 0, 0, 0, 0, 0, 0, 0, 0, 0, 0, 0, 0, 0, 0, 0, 0, 0, 0, 0, 0, 0, 0, 0, 0, 0, 0, 0, 0, 0, 0, 0, 0, 0, 0, 0, 0, 0, 0, 0, 0, 0, 0, 0, 0, 0, 0, 0, 0, 0, 0, 0, 0, 0, 0, 0, 0, 0, 0, 0, 0, 0, 0, 0, 0, 0, 0, 0, 0, 0, 0, 0, 0, 0, 0, 0, 0, 0, 0, 0, 0, 0, 0, 0, 0, 0, 0, 0, 0, 0, 0, 0, 0, 0, 0, 0, 0, 0, 0, 0, 0, 0, 0, 0, 0, 0, 0, 0, 0, 0, 0, 0, 0, 0, 0, 0, 0, 0, 0, 0, 0, 0, 0, 0, 0, 0, 0, 0, 0, 0, 0, 0, 0, 0, 0, 0, 0, 0, 0, 0, 0, 0, 0, 0, 0, 0, 0, 0, 0, 0, 0, 0, 0, 0, 0, 0, 0, 0, 0, 0, 0, 0, 0, 0, 0, 0, 0, 0, 0, 0, 0, 0, 0, 0, 0, 0, 0, 0, 0, 0, 0, 0, 0, 0, 0, 0, 0, 0, 0, 0, 0, 0, 0, 0, 0, 0, 0, 0, 0, 0, 0, 0, 0, 0, 0, 0, 0, 0, 0, 0, 0, 0, 0, 0, 0, 0, 0, 0, 0, 0, 0, 0, 0, 0, 0, 0, 0, 0, 0, 0, 0, 0, 0, 0, 0, 0, 0, 0, 0, 0, 0, 0, 0, 0, 0, 0, 0, 0, 0, 0, 0, 0, 0, 0, 0, 0, 0, 0, 0, 0, 0, 0, 0, 0, 0, 0, 0, 0, 0, 0, 0, 0, 0, 0, 0, 0, 0, 0, 0, 0, 0, 0, 0, 0, 0, 0, 0, 0, 0, 0, 0, 0, 0, 0, 0, 0, 0, 0, 0, 0, 0, 0, 0, 0, 0, 0, 0, 0, 0, 0, 0, 0, 0, 0, 0, 0, 1, 1, 0, 0, 0, 0, 0, 0, 0, 0, 0, 0, 0, 0, 0, 0, 0, 0, 0, 0, 0, 0, 0, 0, 0, 0, 0, 0, 0, 1, 1, 0, 0, 0, 0, 0, 0, 0, 0, 1, 1, 1, 1, 1, 1, 1, 1, 1, 1, 1, 1, 1, 1, 0, 0, 0, 0, 0, 0, 0, 0, 0, 0, 0, 1, 0, 0, 0, 0, 0, 1, 1, 1, 1, 1, 0, 0, 0, 0, 0, 1, 0, 0, 0, 0, 0, 1, 1, 1, 1, 1, 1, 1, 0, 0, 0, 0, 0, 0, 0, 0, 1, 0, 0, 0, 0, 0, 0, 0, 0, 0, 0, 1, 1, 1, 1, 1, 1, 1, 1, 0, 0, 0, 0, 0, 0, 0, 0, 0, 0, 0, 0, 0, 0, 0, 0, 0, 0])
_uv = me_cube_002.uv_layers.new(name='UVMap')
_uv.uv.foreach_set('vector', [0.5865, 0.1667, 0.625, 0.1667, 0.625, 0.25, 0.5865, 0.25, 0.5865, 0.3136, 0.625, 0.3136, 0.625, 0.5, 0.5865, 0.5, 0.5865, 0.6667, 0.625, 0.6667, 0.625, 0.75, 0.5865, 0.75, 0.5865, 0.9398, 0.625, 0.9398, 0.625, 1.0, 0.5865, 1.0, 0.1886, 0.6667, 0.375, 0.6667, 0.375, 0.75, 0.1886, 0.75, 0.625, 0.3102, 0.625, 0.25, 0.625, 0.25, 0.625, 0.3102, 0.375, 0.9398, 0.4026, 0.9398, 0.4026, 1.0, 0.375, 1.0, 0.375, 0.6667, 0.4026, 0.6667, 0.4026, 0.75, 0.375, 0.75, 0.375, 0.3136, 0.4026, 0.3136, 0.4026, 0.5, 0.375, 0.5, 0.375, 0.1667, 0.4026, 0.1667, 0.4026, 0.25, 0.375, 0.25, 0.375, 0.3102, 0.4026, 0.3102, 0.4026, 0.3136, 0.375, 0.3136, 0.375, 0.75, 0.4026, 0.75, 0.4026, 0.9364, 0.375, 0.9364, 0.625, 0.6667, 0.8114, 0.6667, 0.8114, 0.75, 0.625, 0.75, 0.1852, 0.6667, 0.1886, 0.6667, 0.1886, 0.75, 0.1852, 0.75, 0.5865, 0.75, 0.625, 0.75, 0.625, 0.9364, 0.5865, 0.9364, 0.5865, 0.3102, 0.625, 0.3102, 0.625, 0.3136, 0.5865, 0.3136, 0.8148, 0.6667, 0.875, 0.6667, 0.875, 0.75, 0.8148, 0.75, 0.8114, 0.5833, 0.8114, 0.5, 0.8114, 0.5, 0.8114, 0.5833, 0.625, 0.25, 0.625, 0.25, 0.625, 0.25, 0.625, 0.25, 0.625, 0.9398, 0.625, 0.9364, 0.625, 0.9364, 0.625, 0.9398, 0.625, 0.25, 0.625, 0.25, 0.625, 0.25, 0.625, 0.25, 0.875, 0.5833, 0.875, 0.5, 0.875, 0.5, 0.875, 0.5833, 0.625, 1.0, 0.625, 1.0, 0.625, 1.0, 0.625, 1.0, 0.625, 0.08333, 0.625, 0.0, 0.625, 0.0, 0.625, 0.08795, 0.625, 1.0, 0.625, 1.0, 0.625, 1.0, 0.625, 1.0, 0.625, 0.08333, 0.625, 0.0, 0.625, 0.0, 0.625, 0.08333, 0.625, 1.0, 0.625, 1.0, 0.625, 1.0, 0.625, 1.0, 0.875, 0.5833, 0.875, 0.5, 0.875, 0.5, 0.875, 0.5833, 0.625, 0.08333, 0.625, 0.0, 0.625, 0.0, 0.625, 0.08333, 0.625, 0.25, 0.625, 0.25, 0.625, 0.25, 0.625, 0.25, 0.625, 0.25, 0.625, 0.25, 0.625, 0.25, 0.625, 0.25, 0.625, 0.1667, 0.625, 0.25, 0.625, 0.25, 0.625, 0.1667, 0.875, 0.5833, 0.875, 0.5, 0.875, 0.5, 0.875, 0.5833, 0.875, 0.5833, 0.875, 0.5, 0.875, 0.5, 0.875, 0.5833, 0.625, 1.0, 0.625, 1.0, 0.625, 1.0, 0.625, 1.0, 0.625, 0.08333, 0.625, 0.0, 0.625, 0.0, 0.625, 0.08333, 0.625, 0.08333, 0.625, 0.0, 0.625, 0.0, 0.625, 0.08333, 0.625, 0.25, 0.625, 0.25, 0.625, 0.25, 0.625, 0.25, 0.625, 1.0, 0.625, 1.0, 0.625, 1.0, 0.625, 1.0, 0.625, 0.08333, 0.625, 0.0, 0.625, 0.0, 0.625, 0.08333, 0.625, 0.08333, 0.625, 0.0, 0.625, 0.0, 0.625, 0.08333, 0.625, 1.0, 0.625, 1.0, 0.625, 1.0, 0.625, 1.0, 0.625, 0.25, 0.625, 0.25, 0.625, 0.25, 0.625, 0.25, 0.625, 0.1667, 0.625, 0.25, 0.625, 0.25, 0.625, 0.1667, 0.625, 0.25, 0.625, 0.25, 0.625, 0.25, 0.625, 0.25, 0.625, 0.08333, 0.625, 0.0, 0.625, 0.0, 0.625, 0.08333, 0.625, 1.0, 0.625, 1.0, 0.625, 1.0, 0.625, 1.0, 0.625, 1.0, 0.625, 1.0, 0.625, 1.0, 0.625, 1.0, 0.625, 1.0, 0.625, 1.0, 0.625, 1.0, 0.625, 1.0, 0.625, 0.25, 0.625, 0.25, 0.625, 0.25, 0.625, 0.25, 0.625, 0.9398, 0.625, 0.9364, 0.625, 0.9364, 0.625, 0.9398, 0.625, 0.25, 0.625, 0.25, 0.625, 0.25, 0.625, 0.25, 0.8114, 0.5833, 0.8114, 0.5, 0.8114, 0.5, 0.8114, 0.5833, 0.625, 0.3102, 0.625, 0.25, 0.625, 0.25, 0.625, 0.3102, 0.625, 0.08333, 0.625, 0.0, 0.625, 0.0, 0.625, 0.08333, 0.625, 0.08333, 0.625, 0.0, 0.625, 0.0, 0.625, 0.08333, 0.625, 0.08333, 0.625, 0.0, 0.625, 0.0, 0.625, 0.08333, 0.625, 0.08333, 0.625, 0.0, 0.625, 0.0, 0.625, 0.08333, 0.625, 0.08333, 0.625, 0.0, 0.625, 0.0, 0.625, 0.08333, 0.625, 0.08333, 0.625, 0.0, 0.625, 0.0, 0.625, 0.08333, 0.625, 0.08333, 0.625, 0.0, 0.625, 0.0, 0.625, 0.08333, 0.625, 0.08333, 0.625, 0.0, 0.625, 0.0, 0.625, 0.08333, 0.625, 0.08333, 0.625, 0.0, 0.625, 0.0, 0.625, 0.08333, 0.625, 1.0, 0.625, 1.0, 0.625, 1.0, 0.625, 1.0, 0.625, 1.0, 0.625, 1.0, 0.625, 1.0, 0.625, 1.0, 0.625, 1.0, 0.625, 1.0, 0.625, 1.0, 0.625, 1.0, 0.625, 1.0, 0.625, 1.0, 0.625, 1.0, 0.625, 1.0, 0.625, 1.0, 0.625, 1.0, 0.625, 1.0, 0.625, 1.0, 0.625, 1.0, 0.625, 1.0, 0.625, 1.0, 0.625, 1.0, 0.625, 1.0, 0.625, 1.0, 0.625, 1.0, 0.625, 1.0, 0.625, 1.0, 0.625, 1.0, 0.625, 1.0, 0.625, 1.0, 0.625, 1.0, 0.625, 1.0, 0.625, 1.0, 0.625, 1.0, 0.625, 0.25, 0.625, 0.25, 0.625, 0.25, 0.625, 0.25, 0.625, 0.25, 0.625, 0.25, 0.625, 0.25, 0.625, 0.25, 0.625, 0.25, 0.625, 0.25, 0.625, 0.25, 0.625, 0.25, 0.625, 0.25, 0.625, 0.25, 0.625, 0.25, 0.625, 0.25, 0.625, 0.25, 0.625, 0.25, 0.625, 0.25, 0.625, 0.25, 0.625, 0.25, 0.625, 0.25, 0.625, 0.25, 0.625, 0.25, 0.625, 0.25, 0.625, 0.25, 0.625, 0.25, 0.625, 0.25, 0.625, 0.25, 0.625, 0.25, 0.625, 0.25, 0.625, 0.25, 0.625, 0.25, 0.625, 0.25, 0.625, 0.25, 0.625, 0.25, 0.625, 0.1667, 0.625, 0.25, 0.625, 0.25, 0.625, 0.1667, 0.625, 0.1667, 0.625, 0.25, 0.625, 0.25, 0.625, 0.1667, 0.625, 0.1667, 0.625, 0.25, 0.625, 0.25, 0.625, 0.1667, 0.625, 0.1667, 0.625, 0.25, 0.625, 0.25, 0.625, 0.1667, 0.625, 0.1667, 0.625, 0.25, 0.625, 0.25, 0.625, 0.1667, 0.625, 0.1667, 0.625, 0.25, 0.625, 0.25, 0.625, 0.1667, 0.625, 0.1667, 0.625, 0.25, 0.625, 0.25, 0.625, 0.1667, 0.625, 0.1667, 0.625, 0.25, 0.625, 0.25, 0.625, 0.1667, 0.625, 0.1667, 0.625, 0.25, 0.625, 0.25, 0.625, 0.1667, 0.625, 0.25, 0.625, 0.25, 0.625, 0.25, 0.625, 0.25, 0.625, 0.25, 0.625, 0.25, 0.625, 0.25, 0.625, 0.25, 0.625, 0.25, 0.625, 0.25, 0.625, 0.25, 0.625, 0.25, 0.625, 0.25, 0.625, 0.25, 0.625, 0.25, 0.625, 0.25, 0.625, 0.25, 0.625, 0.25, 0.625, 0.25, 0.625, 0.25, 0.625, 0.25, 0.625, 0.25, 0.625, 0.25, 0.625, 0.25, 0.625, 0.25, 0.625, 0.25, 0.625, 0.25, 0.625, 0.25, 0.625, 0.25, 0.625, 0.25, 0.625, 0.25, 0.625, 0.25, 0.625, 0.25, 0.625, 0.25, 0.625, 0.25, 0.625, 0.25, 0.625, 1.0, 0.625, 1.0, 0.625, 1.0, 0.625, 1.0, 0.625, 1.0, 0.625, 1.0, 0.625, 1.0, 0.625, 1.0, 0.625, 1.0, 0.625, 1.0, 0.625, 1.0, 0.625, 1.0, 0.625, 1.0, 0.625, 1.0, 0.625, 1.0, 0.625, 1.0, 0.625, 1.0, 0.625, 1.0, 0.625, 1.0, 0.625, 1.0, 0.625, 1.0, 0.625, 1.0, 0.625, 1.0, 0.625, 1.0, 0.625, 1.0, 0.625, 1.0, 0.625, 1.0, 0.625, 1.0, 0.625, 1.0, 0.625, 1.0, 0.625, 1.0, 0.625, 1.0, 0.625, 1.0, 0.625, 1.0, 0.625, 1.0, 0.625, 1.0, 0.625, 1.0, 0.625, 1.0, 0.625, 1.0, 0.625, 1.0, 0.625, 0.25, 0.625, 0.25, 0.625, 0.25, 0.625, 0.25, 0.625, 0.25, 0.625, 0.25, 0.625, 0.25, 0.625, 0.25, 0.625, 1.0, 0.625, 1.0, 0.625, 1.0, 0.625, 1.0, 0.625, 1.0, 0.625, 1.0, 0.625, 1.0, 0.625, 1.0, 0.625, 0.25, 0.625, 0.25, 0.625, 0.25, 0.625, 0.25, 0.625, 0.08333, 0.625, 0.0, 0.625, 0.0, 0.625, 0.08333, 0.625, 1.0, 0.625, 1.0, 0.625, 1.0, 0.625, 1.0, 0.875, 0.5833, 0.875, 0.5, 0.875, 0.5, 0.875, 0.5833, 0.625, 0.25, 0.625, 0.25, 0.625, 0.25, 0.625, 0.25, 0.625, 0.25, 0.625, 0.25, 0.625, 0.25, 0.625, 0.25, 0.625, 1.0, 0.625, 1.0, 0.625, 1.0, 0.625, 1.0, 0.625, 1.0, 0.625, 1.0, 0.625, 1.0, 0.625, 1.0, 0.625, 0.25, 0.625, 0.25, 0.625, 0.25, 0.625, 0.25, 0.625, 0.25, 0.625, 0.25, 0.625, 0.25, 0.625, 0.25, 0.625, 0.25, 0.625, 0.25, 0.625, 0.25, 0.625, 0.25, 0.625, 0.25, 0.625, 0.25, 0.625, 0.25, 0.625, 0.25, 0.625, 0.25, 0.625, 0.25, 0.625, 0.25, 0.625, 0.25, 0.625, 0.25, 0.625, 0.25, 0.625, 0.25, 0.625, 0.25, 0.625, 0.25, 0.625, 0.25, 0.625, 0.25, 0.625, 0.25, 0.625, 0.25, 0.625, 0.25, 0.625, 0.25, 0.625, 0.25, 0.625, 0.25, 0.625, 0.25, 0.625, 0.25, 0.625, 0.25, 0.625, 0.25, 0.625, 0.25, 0.625, 0.25, 0.625, 0.25, 0.625, 0.25, 0.625, 0.25, 0.625, 0.25, 0.625, 0.25, 0.625, 1.0, 0.625, 1.0, 0.625, 1.0, 0.625, 1.0, 0.625, 1.0, 0.625, 1.0, 0.625, 1.0, 0.625, 1.0, 0.625, 1.0, 0.625, 1.0, 0.625, 1.0, 0.625, 1.0, 0.625, 1.0, 0.625, 1.0, 0.625, 1.0, 0.625, 1.0, 0.625, 1.0, 0.625, 1.0, 0.625, 1.0, 0.625, 1.0, 0.625, 1.0, 0.625, 1.0, 0.625, 1.0, 0.625, 1.0, 0.625, 1.0, 0.625, 1.0, 0.625, 1.0, 0.625, 1.0, 0.625, 1.0, 0.625, 1.0, 0.625, 1.0, 0.625, 1.0, 0.625, 1.0, 0.625, 1.0, 0.625, 1.0, 0.625, 1.0, 0.625, 1.0, 0.625, 1.0, 0.625, 1.0, 0.625, 1.0, 0.625, 0.25, 0.625, 0.25, 0.625, 0.25, 0.625, 0.25, 0.625, 1.0, 0.625, 1.0, 0.625, 1.0, 0.625, 1.0, 0.625, 1.0, 0.625, 1.0, 0.625, 1.0, 0.625, 1.0, 0.625, 0.08333, 0.625, 0.0, 0.625, 0.0, 0.625, 0.08333, 0.875, 0.5833, 0.875, 0.5, 0.875, 0.5, 0.875, 0.5833, 0.625, 0.25, 0.625, 0.25, 0.625, 0.25, 0.625, 0.25, 0.625, 0.25, 0.625, 0.25, 0.625, 0.25, 0.625, 0.25, 0.625, 1.0, 0.625, 1.0, 0.625, 1.0, 0.625, 1.0, 0.625, 0.25, 0.625, 0.25, 0.625, 0.25, 0.625, 0.25, 0.625, 1.0, 0.625, 1.0, 0.625, 1.0, 0.625, 1.0, 0.625, 0.25, 0.625, 0.25, 0.625, 0.25, 0.625, 0.25, 0.625, 1.0, 0.625, 1.0, 0.625, 1.0, 0.625, 1.0, 0.625, 0.08333, 0.625, 0.0, 0.625, 0.0, 0.625, 0.08333, 0.625, 1.0, 0.625, 1.0, 0.625, 1.0, 0.625, 1.0, 0.875, 0.5833, 0.875, 0.5, 0.875, 0.5, 0.875, 0.5833, 0.625, 0.25, 0.625, 0.25, 0.625, 0.25, 0.625, 0.25, 0.625, 0.25, 0.625, 0.25, 0.625, 0.25, 0.625, 0.25, 0.625, 1.0, 0.625, 1.0, 0.625, 1.0, 0.625, 1.0, 0.625, 1.0, 0.875, 0.5833, 0.875, 0.5, 0.875, 0.5, 0.875, 0.5833, 0.625, 1.0, 0.625, 1.0, 0.625, 1.0, 0.625, 1.0, 0.625, 0.08333, 0.625, 0.0, 0.625, 0.0, 0.625, 0.08333, 0.625, 0.25, 0.625, 0.25, 0.625, 0.25, 0.625, 0.25, 0.625, 0.08333, 0.625, 0.0, 0.625, 0.0, 0.625, 0.08333, 0.625, 1.0, 0.625, 1.0, 0.625, 1.0, 0.625, 1.0, 0.625, 1.0, 0.625, 1.0, 0.625, 1.0, 0.625, 1.0, 0.625, 0.25, 0.625, 0.25, 0.625, 0.25, 0.625, 0.25, 0.625, 0.25, 0.625, 0.25, 0.625, 0.25, 0.625, 0.25, 0.625, 0.25, 0.625, 0.25, 0.625, 0.25, 0.625, 0.25, 0.625, 0.25, 0.625, 0.25, 0.625, 0.25, 0.625, 0.25, 0.625, 0.25, 0.625, 0.25, 0.625, 0.25, 0.625, 0.25, 0.625, 0.25, 0.625, 0.25, 0.625, 0.25, 0.625, 0.25, 0.625, 0.25, 0.625, 0.25, 0.625, 0.25, 0.625, 0.25, 0.625, 0.25, 0.625, 0.25, 0.625, 0.25, 0.625, 0.25, 0.625, 1.0, 0.625, 1.0, 0.625, 1.0, 0.625, 1.0, 0.625, 1.0, 0.625, 1.0, 0.625, 1.0, 0.625, 1.0, 0.625, 1.0, 0.625, 1.0, 0.625, 1.0, 0.625, 1.0, 0.625, 1.0, 0.625, 1.0, 0.625, 1.0, 0.625, 1.0, 0.625, 1.0, 0.625, 1.0, 0.625, 1.0, 0.625, 1.0, 0.625, 1.0, 0.625, 1.0, 0.625, 1.0, 0.625, 1.0, 0.625, 1.0, 0.625, 1.0, 0.625, 1.0, 0.625, 1.0, 0.625, 1.0, 0.625, 0.1667, 0.625, 0.25, 0.625, 0.25, 0.625, 0.1667, 0.625, 0.1667, 0.625, 0.25, 0.625, 0.25, 0.625, 0.1667, 0.625, 0.1667, 0.625, 0.25, 0.625, 0.25, 0.625, 0.1667, 0.625, 0.1667, 0.625, 0.25, 0.625, 0.25, 0.625, 0.1667, 0.625, 0.1667, 0.625, 0.25, 0.625, 0.25, 0.625, 0.1667, 0.625, 0.1667, 0.625, 0.25, 0.625, 0.25, 0.625, 0.1667, 0.625, 0.1667, 0.625, 0.25, 0.625, 0.25, 0.625, 0.1667, 0.625, 0.08795, 0.625, 0.0, 0.625, 0.0, 0.625, 0.08333, 0.625, 0.08333, 0.625, 0.0, 0.625, 0.0, 0.625, 0.08333, 0.625, 0.08333, 0.625, 0.0, 0.625, 0.0, 0.625, 0.08333, 0.625, 0.08333, 0.625, 0.0, 0.625, 0.0, 0.625, 0.08333, 0.625, 0.08333, 0.625, 0.0, 0.625, 0.0, 0.625, 0.08333, 0.625, 0.08333, 0.625, 0.0, 0.625, 0.0, 0.625, 0.08333, 0.625, 0.08333, 0.625, 0.0, 0.625, 0.0, 0.625, 0.08333, 0.625, 1.0, 0.625, 1.0, 0.625, 1.0, 0.625, 1.0, 0.625, 1.0, 0.625, 1.0, 0.625, 1.0, 0.625, 1.0, 0.625, 1.0, 0.625, 1.0, 0.625, 1.0, 0.625, 1.0, 0.625, 1.0, 0.625, 1.0, 0.625, 1.0, 0.625, 1.0, 0.625, 1.0, 0.625, 1.0, 0.625, 1.0, 0.625, 1.0, 0.625, 1.0, 0.625, 1.0, 0.625, 1.0, 0.625, 1.0, 0.625, 1.0, 0.625, 1.0, 0.625, 1.0, 0.625, 1.0, 0.625, 0.25, 0.625, 0.25, 0.625, 0.25, 0.625, 0.25, 0.625, 0.25, 0.625, 0.25, 0.625, 0.25, 0.625, 0.25, 0.625, 0.25, 0.625, 0.25, 0.625, 0.25, 0.625, 0.25, 0.625, 0.25, 0.625, 0.25, 0.625, 0.25, 0.625, 0.25, 0.625, 0.25, 0.625, 0.25, 0.625, 0.25, 0.625, 0.25, 0.625, 0.25, 0.625, 0.25, 0.625, 0.25, 0.625, 0.25, 0.625, 0.25, 0.625, 0.25, 0.625, 0.25, 0.625, 0.25, 0.625, 0.25, 0.625, 0.25, 0.625, 0.25, 0.625, 0.25, 0.625, 1.0, 0.625, 1.0, 0.625, 1.0, 0.625, 1.0, 0.625, 0.08333, 0.625, 0.0, 0.625, 0.0, 0.625, 0.08333, 0.625, 0.25, 0.625, 0.25, 0.625, 0.25, 0.625, 0.25, 0.625, 1.0, 0.625, 1.0, 0.625, 1.0, 0.625, 1.0, 0.875, 0.5833, 0.875, 0.5, 0.875, 0.5, 0.875, 0.5833, 0.625, 1.0, 0.625, 1.0, 0.625, 1.0, 0.625, 1.0, 0.625, 0.25, 0.625, 0.25, 0.625, 0.25, 0.625, 0.25, 0.625, 0.1667, 0.625, 0.25, 0.625, 0.25, 0.625, 0.1667, 0.625, 0.1667, 0.625, 0.25, 0.625, 0.25, 0.625, 0.1667, 0.625, 0.08333, 0.625, 0.0, 0.625, 0.0, 0.625, 0.08333, 0.625, 1.0, 0.625, 1.0, 0.625, 1.0, 0.625, 1.0, 0.625, 0.25, 0.625, 0.25, 0.625, 0.25, 0.625, 0.25, 0.625, 0.25, 0.625, 0.25, 0.625, 0.25, 0.625, 0.25, 0.625, 1.0, 0.625, 1.0, 0.625, 1.0, 0.625, 1.0, 0.625, 1.0, 0.625, 1.0, 0.625, 1.0, 0.625, 1.0, 0.625, 0.25, 0.625, 0.25, 0.625, 0.25, 0.625, 0.25, 0.625, 0.1667, 0.625, 0.25, 0.625, 0.25, 0.625, 0.1667, 0.625, 1.0, 0.625, 1.0, 0.625, 1.0, 0.625, 1.0, 0.625, 0.25, 0.625, 0.25, 0.625, 0.25, 0.625, 0.25, 0.625, 0.25, 0.625, 0.25, 0.625, 0.25, 0.625, 0.25, 0.625, 1.0, 0.625, 1.0, 0.625, 1.0, 0.625, 1.0, 0.625, 1.0, 0.625, 1.0, 0.625, 1.0, 0.625, 1.0, 0.625, 0.08333, 0.625, 0.0, 0.625, 0.0, 0.625, 0.08333, 0.625, 1.0, 0.625, 1.0, 0.625, 1.0, 0.625, 1.0, 0.625, 0.25, 0.625, 0.25, 0.625, 0.25, 0.625, 0.25, 0.625, 0.25, 0.625, 0.25, 0.625, 0.25, 0.625, 0.25, 0.625, 0.25, 0.625, 0.25, 0.625, 0.25, 0.625, 0.25, 0.625, 0.25, 0.625, 0.25, 0.625, 0.25, 0.625, 0.25, 0.625, 0.25, 0.625, 0.25, 0.625, 0.25, 0.625, 0.25, 0.625, 0.25, 0.625, 0.25, 0.625, 0.25, 0.625, 0.25, 0.625, 0.25, 0.625, 0.25, 0.625, 0.25, 0.625, 0.25, 0.625, 0.25, 0.625, 0.25, 0.625, 0.25, 0.625, 0.25, 0.625, 0.25, 0.625, 0.25, 0.625, 0.25, 0.625, 0.25, 0.625, 1.0, 0.625, 1.0, 0.625, 1.0, 0.625, 1.0, 0.625, 1.0, 0.625, 1.0, 0.625, 1.0, 0.625, 1.0, 0.625, 1.0, 0.625, 1.0, 0.625, 1.0, 0.625, 1.0, 0.625, 1.0, 0.625, 1.0, 0.625, 1.0, 0.625, 1.0, 0.625, 1.0, 0.625, 1.0, 0.625, 1.0, 0.625, 1.0, 0.625, 1.0, 0.625, 1.0, 0.625, 1.0, 0.625, 1.0, 0.625, 1.0, 0.625, 1.0, 0.625, 1.0, 0.625, 1.0, 0.625, 0.08333, 0.625, 0.0, 0.625, 0.0, 0.625, 0.08333, 0.625, 0.25, 0.625, 0.25, 0.625, 0.25, 0.625, 0.25, 0.625, 1.0, 0.625, 1.0, 0.625, 1.0, 0.625, 1.0, 0.875, 0.5833, 0.875, 0.5, 0.875, 0.5, 0.875, 0.5833, 0.625, 0.25, 0.625, 0.25, 0.625, 0.25, 0.625, 0.25, 0.875, 0.75, 0.875, 0.6667, 0.875, 0.6667, 0.875, 0.75, 0.875, 0.6667, 0.875, 0.5833, 0.875, 0.5833, 0.875, 0.6667, 0.625, 0.25, 0.625, 0.1667, 0.625, 0.1667, 0.625, 0.25, 0.625, 0.1667, 0.625, 0.08333, 0.625, 0.08333, 0.625, 0.1667, 0.625, 0.25, 0.625, 0.1667, 0.625, 0.1667, 0.625, 0.25, 0.625, 0.1667, 0.625, 0.08333, 0.625, 0.08333, 0.625, 0.1667, 0.625, 0.0, 0.625, 0.08333, 0.625, 0.08333, 0.625, 0.0, 0.625, 0.08333, 0.625, 0.1667, 0.625, 0.1667, 0.625, 0.08333, 0.625, 0.25, 0.625, 0.1667, 0.625, 0.1667, 0.625, 0.25, 0.625, 0.1667, 0.625, 0.08333, 0.625, 0.08333, 0.625, 0.1667, 0.625, 0.0, 0.625, 0.08333, 0.625, 0.08333, 0.625, 0.0, 0.625, 0.08333, 0.625, 0.1667, 0.625, 0.1667, 0.625, 0.08333, 0.625, 0.0, 0.625, 0.08333, 0.625, 0.08333, 0.625, 0.0, 0.625, 0.08333, 0.625, 0.1667, 0.625, 0.1667, 0.625, 0.08333, 0.875, 0.75, 0.875, 0.6667, 0.875, 0.6667, 0.875, 0.75, 0.875, 0.6667, 0.875, 0.5833, 0.875, 0.5833, 0.875, 0.6667, 0.625, 0.25, 0.625, 0.1667, 0.625, 0.1667, 0.625, 0.25, 0.625, 0.1667, 0.625, 0.08333, 0.625, 0.08333, 0.625, 0.1667, 0.625, 0.25, 0.625, 0.1667, 0.625, 0.1667, 0.625, 0.25, 0.625, 0.1667, 0.625, 0.08333, 0.625, 0.08333, 0.625, 0.1667, 0.625, 0.25, 0.625, 0.1667, 0.625, 0.1667, 0.625, 0.25, 0.625, 0.1667, 0.625, 0.08333, 0.625, 0.08333, 0.625, 0.1667, 0.625, 0.25, 0.625, 0.1667, 0.625, 0.1667, 0.625, 0.25, 0.625, 0.1667, 0.625, 0.08333, 0.625, 0.08333, 0.625, 0.1667, 0.625, 0.25, 0.625, 0.1667, 0.625, 0.1667, 0.625, 0.25, 0.625, 0.1667, 0.625, 0.08333, 0.625, 0.08333, 0.625, 0.1667, 0.625, 0.25, 0.625, 0.1667, 0.625, 0.1667, 0.625, 0.25, 0.625, 0.1667, 0.625, 0.08333, 0.625, 0.08333, 0.625, 0.1667, 0.625, 0.25, 0.625, 0.1667, 0.625, 0.1667, 0.625, 0.25, 0.625, 0.1667, 0.625, 0.08333, 0.625, 0.08333, 0.625, 0.1667, 0.625, 0.25, 0.625, 0.1667, 0.625, 0.1667, 0.625, 0.25, 0.625, 0.1667, 0.625, 0.08795, 0.625, 0.08333, 0.625, 0.1667, 0.625, 0.0, 0.625, 0.08333, 0.625, 0.08333, 0.625, 0.0, 0.625, 0.08333, 0.625, 0.1667, 0.625, 0.1667, 0.625, 0.08333, 0.625, 0.0, 0.625, 0.08333, 0.625, 0.08333, 0.625, 0.0, 0.625, 0.08333, 0.625, 0.1667, 0.625, 0.1667, 0.625, 0.08333, 0.625, 0.0, 0.625, 0.08333, 0.625, 0.08333, 0.625, 0.0, 0.625, 0.08333, 0.625, 0.1667, 0.625, 0.1667, 0.625, 0.08333, 0.625, 0.0, 0.625, 0.08333, 0.625, 0.08333, 0.625, 0.0, 0.625, 0.08333, 0.625, 0.1667, 0.625, 0.1667, 0.625, 0.08333, 0.625, 0.0, 0.625, 0.08333, 0.625, 0.08333, 0.625, 0.0, 0.625, 0.08333, 0.625, 0.1667, 0.625, 0.1667, 0.625, 0.08333, 0.625, 0.0, 0.625, 0.08333, 0.625, 0.08333, 0.625, 0.0, 0.625, 0.08333, 0.625, 0.1667, 0.625, 0.1667, 0.625, 0.08333, 0.625, 0.0, 0.625, 0.08333, 0.625, 0.08333, 0.625, 0.0, 0.625, 0.08333, 0.625, 0.1667, 0.625, 0.1667, 0.625, 0.08333, 0.625, 0.25, 0.625, 0.1667, 0.625, 0.1667, 0.625, 0.25, 0.625, 0.1667, 0.625, 0.08333, 0.625, 0.08333, 0.625, 0.1667, 0.625, 0.25, 0.625, 0.1667, 0.625, 0.1667, 0.625, 0.25, 0.625, 0.1667, 0.625, 0.08333, 0.625, 0.08333, 0.625, 0.1667, 0.875, 0.75, 0.875, 0.6667, 0.875, 0.6667, 0.875, 0.75, 0.875, 0.6667, 0.875, 0.5833, 0.875, 0.5833, 0.875, 0.6667, 0.875, 0.75, 0.875, 0.6667, 0.875, 0.6667, 0.875, 0.75, 0.875, 0.6667, 0.875, 0.5833, 0.875, 0.5833, 0.875, 0.6667, 0.625, 0.25, 0.625, 0.1667, 0.625, 0.1667, 0.625, 0.25, 0.625, 0.1667, 0.625, 0.08333, 0.625, 0.08333, 0.625, 0.1667, 0.875, 0.75, 0.875, 0.6667, 0.875, 0.6667, 0.875, 0.75, 0.875, 0.6667, 0.875, 0.5833, 0.875, 0.5833, 0.875, 0.6667, 0.625, 0.25, 0.625, 0.1667, 0.625, 0.1667, 0.625, 0.25, 0.625, 0.1667, 0.625, 0.08333, 0.625, 0.08333, 0.625, 0.1667, 0.875, 0.75, 0.875, 0.6667, 0.875, 0.6667, 0.875, 0.75, 0.875, 0.6667, 0.875, 0.5833, 0.875, 0.5833, 0.875, 0.6667, 0.625, 0.25, 0.625, 0.1667, 0.625, 0.1667, 0.625, 0.25, 0.625, 0.1667, 0.625, 0.08333, 0.625, 0.08333, 0.625, 0.1667, 0.625, 0.0, 0.625, 0.08333, 0.625, 0.08333, 0.625, 0.0, 0.625, 0.08333, 0.625, 0.1667, 0.625, 0.1667, 0.625, 0.08333, 0.625, 0.0, 0.625, 0.08333, 0.625, 0.08333, 0.625, 0.0, 0.625, 0.08333, 0.625, 0.1667, 0.625, 0.1667, 0.625, 0.08333, 0.625, 0.0, 0.625, 0.08333, 0.625, 0.08333, 0.625, 0.0, 0.625, 0.08333, 0.625, 0.1667, 0.625, 0.1667, 0.625, 0.08333, 0.625, 0.0, 0.625, 0.08333, 0.625, 0.08333, 0.625, 0.0, 0.625, 0.08333, 0.625, 0.1667, 0.625, 0.1667, 0.625, 0.08333, 0.625, 0.0, 0.625, 0.08333, 0.625, 0.08333, 0.625, 0.0, 0.625, 0.08333, 0.625, 0.1667, 0.625, 0.1667, 0.625, 0.08333, 0.625, 0.0, 0.625, 0.08333, 0.625, 0.08333, 0.625, 0.0, 0.625, 0.08333, 0.625, 0.1667, 0.625, 0.1667, 0.625, 0.08333, 0.625, 0.0, 0.625, 0.08333, 0.625, 0.08333, 0.625, 0.0, 0.625, 0.08333, 0.625, 0.1667, 0.625, 0.1667, 0.625, 0.08333, 0.625, 0.0, 0.625, 0.08333, 0.625, 0.08333, 0.625, 0.0, 0.625, 0.08333, 0.625, 0.1667, 0.625, 0.1667, 0.625, 0.08333, 0.625, 0.0, 0.625, 0.08333, 0.625, 0.08333, 0.625, 0.0, 0.625, 0.08333, 0.625, 0.1667, 0.625, 0.1667, 0.625, 0.08333, 0.625, 0.25, 0.625, 0.1667, 0.625, 0.1667, 0.625, 0.25, 0.625, 0.1667, 0.625, 0.08333, 0.625, 0.08333, 0.625, 0.1667, 0.625, 0.25, 0.625, 0.1667, 0.625, 0.1667, 0.625, 0.25, 0.625, 0.1667, 0.625, 0.08333, 0.625, 0.08333, 0.625, 0.1667, 0.625, 0.25, 0.625, 0.1667, 0.625, 0.1667, 0.625, 0.25, 0.625, 0.1667, 0.625, 0.08333, 0.625, 0.08333, 0.625, 0.1667, 0.625, 0.25, 0.625, 0.1667, 0.625, 0.1667, 0.625, 0.25, 0.625, 0.1667, 0.625, 0.08333, 0.625, 0.08333, 0.625, 0.1667, 0.625, 0.25, 0.625, 0.1667, 0.625, 0.1667, 0.625, 0.25, 0.625, 0.1667, 0.625, 0.08333, 0.625, 0.08333, 0.625, 0.1667, 0.625, 0.25, 0.625, 0.1667, 0.625, 0.1667, 0.625, 0.25, 0.625, 0.1667, 0.625, 0.08333, 0.625, 0.08333, 0.625, 0.1667, 0.625, 0.25, 0.625, 0.1667, 0.625, 0.1667, 0.625, 0.25, 0.625, 0.1667, 0.625, 0.08333, 0.625, 0.08333, 0.625, 0.1667, 0.625, 0.25, 0.625, 0.1667, 0.625, 0.1667, 0.625, 0.25, 0.625, 0.1667, 0.625, 0.08333, 0.625, 0.08333, 0.625, 0.1667, 0.625, 0.25, 0.625, 0.1667, 0.625, 0.1667, 0.625, 0.25, 0.625, 0.1667, 0.625, 0.08333, 0.625, 0.08333, 0.625, 0.1667, 0.8114, 0.75, 0.8114, 0.6667, 0.8114, 0.6667, 0.8114, 0.75, 0.8114, 0.6667, 0.8114, 0.5833, 0.8114, 0.5833, 0.8114, 0.6667, 0.625, 0.25, 0.625, 0.1667, 0.625, 0.1667, 0.625, 0.25, 0.625, 0.1667, 0.625, 0.08333, 0.625, 0.08333, 0.625, 0.1667, 0.625, 0.0, 0.625, 0.08333, 0.625, 0.08333, 0.625, 0.0, 0.625, 0.08333, 0.625, 0.1667, 0.625, 0.1667, 0.625, 0.08333, 0.625, 0.25, 0.625, 0.1667, 0.625, 0.1667, 0.625, 0.25, 0.625, 0.1667, 0.625, 0.08333, 0.625, 0.08333, 0.625, 0.1667, 0.625, 0.25, 0.625, 0.1667, 0.625, 0.1667, 0.625, 0.25, 0.625, 0.1667, 0.625, 0.08333, 0.625, 0.08333, 0.625, 0.1667, 0.625, 0.25, 0.625, 0.1667, 0.625, 0.1667, 0.625, 0.25, 0.625, 0.1667, 0.625, 0.08333, 0.625, 0.08333, 0.625, 0.1667, 0.625, 0.25, 0.625, 0.1667, 0.625, 0.1667, 0.625, 0.25, 0.625, 0.1667, 0.625, 0.08333, 0.625, 0.08333, 0.625, 0.1667, 0.875, 0.75, 0.875, 0.6667, 0.875, 0.6667, 0.875, 0.75, 0.875, 0.6667, 0.875, 0.5833, 0.875, 0.5833, 0.875, 0.6667, 0.875, 0.75, 0.875, 0.6667, 0.875, 0.6667, 0.875, 0.75, 0.875, 0.6667, 0.875, 0.5833, 0.875, 0.5833, 0.875, 0.6667, 0.625, 0.0, 0.625, 0.08333, 0.625, 0.08333, 0.625, 0.0, 0.625, 0.08333, 0.625, 0.1667, 0.625, 0.1667, 0.625, 0.08333, 0.625, 0.25, 0.625, 0.1667, 0.625, 0.1667, 0.625, 0.25, 0.625, 0.1667, 0.625, 0.08333, 0.625, 0.08333, 0.625, 0.1667, 0.875, 0.75, 0.875, 0.6667, 0.875, 0.6667, 0.875, 0.75, 0.875, 0.6667, 0.875, 0.5833, 0.875, 0.5833, 0.875, 0.6667, 0.625, 0.25, 0.625, 0.1667, 0.625, 0.1667, 0.625, 0.25, 0.625, 0.1667, 0.625, 0.08333, 0.625, 0.08333, 0.625, 0.1667, 0.625, 0.25, 0.625, 0.1667, 0.625, 0.1667, 0.625, 0.25, 0.625, 0.1667, 0.625, 0.08333, 0.625, 0.08795, 0.625, 0.1667, 0.875, 0.75, 0.875, 0.6667, 0.875, 0.6667, 0.875, 0.75, 0.875, 0.6667, 0.875, 0.5833, 0.875, 0.5833, 0.875, 0.6667, 0.8114, 0.75, 0.8114, 0.6667, 0.8114, 0.6667, 0.8114, 0.75, 0.8114, 0.6667, 0.8114, 0.5833, 0.8114, 0.5833, 0.8114, 0.6667, 0.8148, 0.5, 0.875, 0.5, 0.875, 0.5833, 0.8148, 0.5833, 0.8148, 0.5833, 0.875, 0.5833, 0.875, 0.6667, 0.8148, 0.6667, 0.1852, 0.5, 0.1886, 0.5, 0.1886, 0.5833, 0.1852, 0.5833, 0.1852, 0.5833, 0.1886, 0.5833, 0.1886, 0.6667, 0.1852, 0.6667, 0.625, 0.5, 0.8114, 0.5, 0.8114, 0.5833, 0.625, 0.5833, 0.625, 0.5833, 0.8114, 0.5833, 0.8114, 0.6667, 0.625, 0.6667, 0.375, 0.0, 0.4026, 0.0, 0.4026, 0.08333, 0.375, 0.08333, 0.375, 0.08333, 0.4026, 0.08333, 0.4026, 0.1667, 0.375, 0.1667, 0.375, 0.5, 0.4026, 0.5, 0.4026, 0.5833, 0.375, 0.5833, 0.375, 0.5833, 0.4026, 0.5833, 0.4026, 0.6667, 0.375, 0.6667, 0.1886, 0.5, 0.375, 0.5, 0.375, 0.5833, 0.1886, 0.5833, 0.1886, 0.5833, 0.375, 0.5833, 0.375, 0.6667, 0.1886, 0.6667, 0.5865, 0.5, 0.625, 0.5, 0.625, 0.5833, 0.5865, 0.5833, 0.5865, 0.5833, 0.625, 0.5833, 0.625, 0.6667, 0.5865, 0.6667, 0.5865, 0.0, 0.625, 0.0, 0.625, 0.08333, 0.5865, 0.08333, 0.5865, 0.08333, 0.625, 0.08333, 0.625, 0.1667, 0.5865, 0.1667, 0.625, 0.1667, 0.625, 0.08333, 0.625, 0.08333, 0.625, 0.1667, 0.625, 0.08333, 0.625, 0.1667, 0.625, 0.1667, 0.625, 0.08333, 0.625, 0.25, 0.625, 0.1667, 0.625, 0.1667, 0.625, 0.25, 0.625, 0.25, 0.625, 0.1667, 0.625, 0.1667, 0.625, 0.25, 0.875, 0.6667, 0.875, 0.5833, 0.875, 0.5833, 0.875, 0.6667, 0.875, 0.6667, 0.875, 0.5833, 0.875, 0.5833, 0.875, 0.6667, 0.875, 0.75, 0.875, 0.6667, 0.875, 0.6667, 0.875, 0.75, 0.875, 0.75, 0.875, 0.6667, 0.875, 0.6667, 0.875, 0.75, 0.625, 0.25, 0.625, 0.25, 0.625, 0.25, 0.625, 0.25, 0.625, 0.25, 0.625, 0.25, 0.625, 0.25, 0.625, 0.25, 0.625, 1.0, 0.625, 1.0, 0.625, 1.0, 0.625, 1.0, 0.625, 1.0, 0.625, 1.0, 0.625, 1.0, 0.625, 1.0, 0.875, 0.5833, 0.875, 0.5, 0.875, 0.5, 0.875, 0.5833, 0.875, 0.5833, 0.875, 0.5, 0.875, 0.5, 0.875, 0.5833, 0.625, 1.0, 0.625, 1.0, 0.625, 1.0, 0.625, 1.0, 0.625, 1.0, 0.625, 1.0, 0.625, 1.0, 0.625, 1.0, 0.625, 0.08333, 0.625, 0.0, 0.625, 0.0, 0.625, 0.08333, 0.625, 0.08333, 0.625, 0.0, 0.625, 0.0, 0.625, 0.08333, 0.625, 0.25, 0.625, 0.25, 0.625, 0.25, 0.625, 0.25, 0.625, 0.25, 0.625, 0.25, 0.625, 0.25, 0.625, 0.25, 0.625, 0.1667, 0.625, 0.08333, 0.625, 0.08333, 0.625, 0.1667, 0.625, 0.08333, 0.625, 0.08333, 0.625, 0.08333, 0.625, 0.08333, 0.625, 0.1667, 0.625, 0.1667, 0.625, 0.1667, 0.625, 0.1667, 0.625, 0.1667, 0.625, 0.08333, 0.625, 0.08333, 0.625, 0.1667, 0.625, 0.1667, 0.625, 0.08333, 0.625, 0.08333, 0.625, 0.1667, 0.625, 0.1667, 0.625, 0.08333, 0.625, 0.08333, 0.625, 0.1667, 0.625, 0.1667, 0.625, 0.08333, 0.625, 0.08333, 0.625, 0.1667, 0.625, 0.1667, 0.625, 0.08333, 0.625, 0.08333, 0.625, 0.1667, 0.625, 0.1667, 0.625, 0.08333, 0.625, 0.08333, 0.625, 0.1667, 0.625, 0.1667, 0.625, 0.08333, 0.625, 0.08333, 0.625, 0.1667, 0.625, 0.1667, 0.625, 0.08333, 0.625, 0.08333, 0.625, 0.1667, 0.625, 0.1667, 0.625, 0.1667, 0.625, 0.1667, 0.625, 0.1667, 0.625, 0.1667, 0.625, 0.1667, 0.625, 0.1667, 0.625, 0.1667, 0.625, 0.1667, 0.625, 0.1667, 0.625, 0.1667, 0.625, 0.1667, 0.625, 0.1667, 0.625, 0.1667, 0.625, 0.1667, 0.625, 0.1667, 0.625, 0.1667, 0.625, 0.1667, 0.625, 0.1667, 0.625, 0.1667, 0.625, 0.1667, 0.625, 0.1667, 0.625, 0.1667, 0.625, 0.1667, 0.625, 0.1667, 0.625, 0.1667, 0.625, 0.1667, 0.625, 0.1667, 0.625, 0.08333, 0.625, 0.08333, 0.625, 0.08333, 0.625, 0.08333, 0.625, 0.08333, 0.625, 0.08333, 0.625, 0.08333, 0.625, 0.08333, 0.625, 0.08333, 0.625, 0.08333, 0.625, 0.08333, 0.625, 0.08333, 0.625, 0.08333, 0.625, 0.08333, 0.625, 0.08333, 0.625, 0.08333, 0.625, 0.08333, 0.625, 0.08333, 0.625, 0.08333, 0.625, 0.08333, 0.625, 0.08333, 0.625, 0.08333, 0.625, 0.08333, 0.625, 0.08333, 0.625, 0.08333, 0.625, 0.08333, 0.625, 0.08333, 0.625, 0.08333, 0.625, 0.08333, 0.625, 0.1667, 0.625, 0.1667, 0.625, 0.08333, 0.625, 0.08333, 0.625, 0.1667, 0.625, 0.1667, 0.625, 0.08333, 0.625, 0.08333, 0.625, 0.1667, 0.625, 0.1667, 0.625, 0.08333, 0.625, 0.08333, 0.625, 0.1667, 0.625, 0.1667, 0.625, 0.08333, 0.625, 0.08333, 0.625, 0.1667, 0.625, 0.1667, 0.625, 0.08333, 0.625, 0.08333, 0.625, 0.1667, 0.625, 0.1667, 0.625, 0.08333, 0.625, 0.08333, 0.625, 0.1667, 0.625, 0.1667, 0.625, 0.08333, 0.125, 0.5833, 0.1852, 0.5833, 0.1852, 0.6667, 0.125, 0.6667, 0.125, 0.5, 0.1852, 0.5, 0.1852, 0.5833, 0.125, 0.5833, 0.8114, 0.5833, 0.8148, 0.5833, 0.8148, 0.6667, 0.8114, 0.6667, 0.8114, 0.5, 0.8148, 0.5, 0.8148, 0.5833, 0.8114, 0.5833, 0.625, 0.3136, 0.625, 0.3102, 0.625, 0.3102, 0.625, 0.3136, 0.625, 1.0, 0.625, 0.9398, 0.625, 0.9398, 0.625, 1.0, 0.625, 1.0, 0.625, 0.9398, 0.625, 0.9398, 0.625, 1.0, 0.8114, 0.6667, 0.8148, 0.6667, 0.8148, 0.75, 0.8114, 0.75, 0.5865, 0.25, 0.625, 0.25, 0.625, 0.3102, 0.5865, 0.3102, 0.125, 0.6667, 0.1852, 0.6667, 0.1852, 0.75, 0.125, 0.75, 0.375, 0.25, 0.4026, 0.25, 0.4026, 0.3102, 0.375, 0.3102, 0.375, 0.9364, 0.4026, 0.9364, 0.4026, 0.9398, 0.375, 0.9398, 0.625, 0.3136, 0.625, 0.3102, 0.625, 0.3102, 0.625, 0.3136, 0.5865, 0.9364, 0.625, 0.9364, 0.625, 0.9398, 0.5865, 0.9398, 0.4026, 0.9364, 0.5865, 0.9364, 0.5865, 0.9398, 0.4026, 0.9398, 0.4026, 0.25, 0.5865, 0.25, 0.5865, 0.3102, 0.4026, 0.3102, 0.4026, 0.08333, 0.5865, 0.08333, 0.5865, 0.1667, 0.4026, 0.1667, 0.4026, 0.0, 0.5865, 0.0, 0.5865, 0.08333, 0.4026, 0.08333, 0.4026, 0.5833, 0.5865, 0.5833, 0.5865, 0.6667, 0.4026, 0.6667, 0.4026, 0.5, 0.5865, 0.5, 0.5865, 0.5833, 0.4026, 0.5833, 0.4026, 0.3102, 0.5865, 0.3102, 0.5865, 0.3136, 0.4026, 0.3136, 0.4026, 0.75, 0.5865, 0.75, 0.5865, 0.9364, 0.4026, 0.9364, 0.4026, 0.9398, 0.5865, 0.9398, 0.5865, 1.0, 0.4026, 1.0, 0.4026, 0.6667, 0.5865, 0.6667, 0.5865, 0.75, 0.4026, 0.75, 0.4026, 0.3136, 0.5865, 0.3136, 0.5865, 0.5, 0.4026, 0.5, 0.4026, 0.1667, 0.5865, 0.1667, 0.5865, 0.25, 0.4026, 0.25, 0.625, 0.08333, 0.625, 0.08333, 0.625, 0.08333, 0.625, 0.08333, 0.625, 0.08333, 0.625, 0.08333, 0.625, 0.08333, 0.625, 0.08333, 0.625, 0.08333, 0.625, 0.08333, 0.625, 0.08333, 0.625, 0.08333, 0.625, 0.08333, 0.625, 0.08333, 0.625, 0.08333, 0.625, 0.08333, 0.625, 0.08333, 0.625, 0.08333, 0.625, 0.08333, 0.625, 0.08333, 0.625, 0.08333, 0.625, 0.08333, 0.625, 0.08333, 0.625, 0.08333, 0.625, 0.08333, 0.625, 0.08333, 0.625, 0.08333, 0.625, 0.08333, 0.625, 0.1667, 0.625, 0.1667, 0.625, 0.1667, 0.625, 0.1667, 0.625, 0.1667, 0.625, 0.1667, 0.625, 0.1667, 0.625, 0.1667, 0.625, 0.1667, 0.625, 0.1667, 0.625, 0.1667, 0.625, 0.1667, 0.625, 0.1667, 0.625, 0.1667, 0.625, 0.1667, 0.625, 0.1667, 0.625, 0.1667, 0.625, 0.1667, 0.625, 0.1667, 0.625, 0.1667, 0.625, 0.1667, 0.625, 0.1667, 0.625, 0.1667, 0.625, 0.1667, 0.625, 0.1667, 0.625, 0.1667, 0.625, 0.1667, 0.625, 0.1667, 0.625, 0.1667, 0.625, 0.1667, 0.625, 0.1667, 0.625, 0.1667, 0.625, 0.08333, 0.625, 0.08333, 0.625, 0.08333, 0.625, 0.08333, 0.625, 0.1667, 0.625, 0.08333, 0.625, 0.08333, 0.625, 0.1667, 0.625, 0.25, 0.625, 0.25, 0.625, 0.25, 0.625, 0.25, 0.625, 0.08333, 0.625, 0.0, 0.625, 0.0, 0.625, 0.08333, 0.625, 1.0, 0.625, 1.0, 0.625, 1.0, 0.625, 1.0, 0.875, 0.5833, 0.875, 0.5, 0.875, 0.5, 0.875, 0.5833, 0.625, 1.0, 0.625, 1.0, 0.625, 1.0, 0.625, 1.0, 0.625, 0.25, 0.625, 0.25, 0.625, 0.25, 0.625, 0.25, 0.875, 0.75, 0.875, 0.6667, 0.875, 0.6667, 0.875, 0.75, 0.875, 0.6667, 0.875, 0.5833, 0.875, 0.5833, 0.875, 0.6667, 0.625, 0.25, 0.625, 0.1667, 0.625, 0.1667, 0.625, 0.25, 0.625, 0.1667, 0.625, 0.1667, 0.625, 0.1667, 0.625, 0.1667, 0.625, 0.1667, 0.625, 0.1667, 0.625, 0.1667, 0.625, 0.1667, 0.625, 0.1667, 0.625, 0.1667, 0.625, 0.1667, 0.625, 0.1667, 0.625, 0.1667, 0.625, 0.1667, 0.625, 0.1667, 0.625, 0.1667, 0.625, 0.1667, 0.625, 0.1667, 0.625, 0.1667, 0.625, 0.1667, 0.625, 0.1667, 0.625, 0.1667, 0.625, 0.1667, 0.625, 0.1667, 0.625, 0.1667, 0.625, 0.1667, 0.625, 0.1667, 0.625, 0.1667, 0.625, 0.1667, 0.625, 0.1667, 0.625, 0.1667, 0.625, 0.1667, 0.625, 0.08333, 0.625, 0.08333, 0.625, 0.08333, 0.625, 0.08333, 0.625, 0.08333, 0.625, 0.08333, 0.625, 0.08333, 0.625, 0.08333, 0.625, 0.08333, 0.625, 0.08333, 0.625, 0.08333, 0.625, 0.08333, 0.625, 0.08333, 0.625, 0.08333, 0.625, 0.08333, 0.625, 0.08333, 0.625, 0.08333, 0.625, 0.08333, 0.625, 0.08333, 0.625, 0.08333, 0.625, 0.08333, 0.625, 0.08333, 0.625, 0.08333, 0.625, 0.08333, 0.625, 0.08333, 0.625, 0.08333, 0.625, 0.08333, 0.625, 0.08333, 0.625, 0.08333, 0.625, 0.08333, 0.625, 0.08333, 0.625, 0.08333, 0.625, 0.1667, 0.625, 0.08333, 0.625, 0.08333, 0.625, 0.1667, 0.625, 0.25, 0.625, 0.25, 0.625, 0.25, 0.625, 0.25, 0.625, 0.08333, 0.625, 0.0, 0.625, 0.0, 0.625, 0.08333, 0.625, 1.0, 0.625, 1.0, 0.625, 1.0, 0.625, 1.0, 0.875, 0.5833, 0.875, 0.5, 0.875, 0.5, 0.875, 0.5833, 0.625, 1.0, 0.625, 1.0, 0.625, 1.0, 0.625, 1.0, 0.625, 0.25, 0.625, 0.25, 0.625, 0.25, 0.625, 0.25, 0.875, 0.75, 0.875, 0.6667, 0.875, 0.6667, 0.875, 0.75, 0.875, 0.6667, 0.875, 0.5833, 0.875, 0.5833, 0.875, 0.6667, 0.625, 0.25, 0.625, 0.1667, 0.625, 0.1667, 0.625, 0.25])
me_cube_002.materials.append(mat_material_001)
me_cube_002.materials.append(mat_material_003)
me_cube_002.use_remesh_fix_poles = True
me_cube_002.use_remesh_preserve_attributes = False
me_cube_002.use_mirror_vertex_groups = False
me_cube_002.update()

# ---- objects
ob_cube = bpy.data.objects.new('Cube', me_cube_001)
ob_cube_001 = bpy.data.objects.new('Cube.001', me_cube_002)

# ---- transforms, parenting, visibility, modifiers, constraints
ob_cube.location = (0.0, 0.0, -0.1168)
ob_cube.scale = (1.556, 0.375, 0.375)
ob_cube.lineart.crease_threshold = 0.0
ob_cube_001.location = (0.0, 0.0, -0.9836)
ob_cube_001.scale = (1.556, 0.4918, 0.4918)
ob_cube_001.lineart.crease_threshold = 0.0

# ---- collection membership
col_collection.objects.link(ob_cube)
col_collection.objects.link(ob_cube_001)

# ---- scene / render settings (as saved in the file)
scene.frame_start = 1; scene.frame_end = 250; scene.frame_set(1)
scene.render.engine = 'BLENDER_EEVEE_NEXT'
scene.cycles.use_denoising = False
scene.cycles.samples = 128
scene.cycles.sampling_pattern = 'TABULATED_SOBOL'
scene.cycles.use_adaptive_sampling = False
scene.cycles.use_light_tree = False
scene.eevee.use_gtao = True
scene.view_settings.view_transform = 'Filmic'
bpy.context.view_layer.update()

# ---- added for rendering (the .blend has no active camera): camera
cam_auto = bpy.data.cameras.new('AutoCamera')
cam_auto.lens = 50.0
cam_auto.sensor_width = 36.0
cam_auto.clip_end = 1000.0
ob_auto_camera = bpy.data.objects.new('AutoCamera', cam_auto)
scene.collection.objects.link(ob_auto_camera)
ob_auto_camera.location = (5.21333, -7.53117, 3.89222)
ob_auto_camera.rotation_euler = (1.09748, -7.21219e-08, 0.694738)
scene.camera = ob_auto_camera
bpy.context.view_layer.update()

